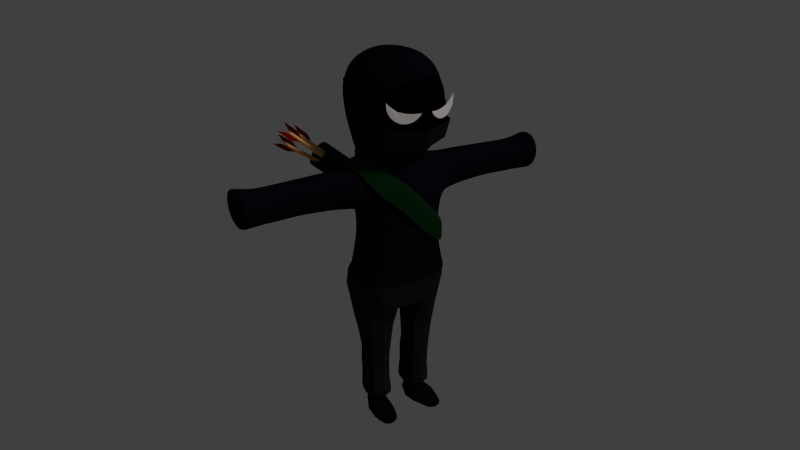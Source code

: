 # Source: ninja.blend  (saved by Blender 2.73.0; exported with 4.5.12 LTS)
import bpy
from mathutils import Matrix  # noqa: F401  (used for matrix-valued properties, if any)

bpy.ops.wm.read_factory_settings(use_empty=True)
scene = bpy.context.scene
scene.name = 'Scene'

# ---- collections
col_collection_1 = bpy.data.collections.new('Collection 1'); scene.collection.children.link(col_collection_1)
col_collection_19 = bpy.data.collections.new('Collection 19'); scene.collection.children.link(col_collection_19)
col_collection_19.hide_render = True
col_collection_19.hide_viewport = True
col_collection_20 = bpy.data.collections.new('Collection 20'); scene.collection.children.link(col_collection_20)
col_collection_20.hide_render = True
col_collection_20.hide_viewport = True

# ---- materials (node trees are filled in below, after node groups)
mat_fletching = bpy.data.materials.new('Fletching')
mat_fletching.alpha_threshold = 0.0
mat_fletching.use_transparent_shadow = False
mat_fletching.diffuse_color = (0.2019, 0.001148, 0.0, 1.0)
mat_fletching.specular_color = (1.0, 0.1845, 0.1845)
mat_fletching.roughness = 0.5
mat_quiver2 = bpy.data.materials.new('Quiver2')
mat_quiver2.alpha_threshold = 0.0
mat_quiver2.use_transparent_shadow = False
mat_quiver2.diffuse_color = (0.004113, 0.02365, 0.007083, 1.0)
mat_quiver2.specular_color = (0.03572, 0.09463, 0.04395)
mat_quiver2.roughness = 0.5
mat_quiver2.specular_intensity = 0.2143
mat_arrows = bpy.data.materials.new('Arrows')
mat_arrows.alpha_threshold = 0.0
mat_arrows.use_transparent_shadow = False
mat_arrows.diffuse_color = (1.0, 0.525, 0.1639, 1.0)
mat_arrows.specular_color = (1.0, 0.7636, 0.4422)
mat_arrows.roughness = 0.5
mat_arrows.specular_intensity = 0.3824
mat_material_004 = bpy.data.materials.new('Material.004')
mat_material_004.alpha_threshold = 0.0
mat_material_004.use_transparent_shadow = False
mat_material_004.roughness = 0.5
mat_material_005 = bpy.data.materials.new('Material.005')
mat_material_005.alpha_threshold = 0.0
mat_material_005.use_transparent_shadow = False
mat_material_005.diffuse_color = (0.003642, 0.003642, 0.003642, 1.0)
mat_material_005.specular_color = (0.2266, 0.2266, 0.2266)
mat_material_005.roughness = 0.5
mat_material_005.specular_intensity = 0.08824
mat_material_001 = bpy.data.materials.new('Material.001')
mat_material_001.alpha_threshold = 0.0
mat_material_001.use_transparent_shadow = False
mat_material_001.diffuse_color = (0.003492, 0.003395, 0.007193, 1.0)
mat_material_001.specular_color = (0.004169, 0.004257, 0.0985)
mat_material_001.roughness = 0.5
mat_material_001.specular_intensity = 0.02521
mat_material_002 = bpy.data.materials.new('Material.002')
mat_material_002.alpha_threshold = 0.0
mat_material_002.use_transparent_shadow = False
mat_material_002.diffuse_color = (0.0, 0.0, 0.0, 1.0)
mat_material_002.roughness = 0.5
mat_material_002.specular_intensity = 0.0
mat_material_003 = bpy.data.materials.new('Material.003')
mat_material_003.alpha_threshold = 0.0
mat_material_003.use_transparent_shadow = False
mat_material_003.diffuse_color = (0.01109, 0.01109, 0.01109, 1.0)
mat_material_003.roughness = 0.5
mat_material = bpy.data.materials.new('Material')
mat_material.alpha_threshold = 0.0
mat_material.use_transparent_shadow = False
mat_material.diffuse_color = (0.01076, 0.01084, 0.01109, 1.0)
mat_material.specular_color = (0.2396, 0.2396, 0.2396)
mat_material.roughness = 0.5
mat_material.specular_intensity = 0.02521

# ---- material node trees

# ---- world
world_world = bpy.data.worlds.new('World'); scene.world = world_world
world_world.color = (0.05088, 0.05088, 0.05088)
world_world.use_sun_shadow = False
world_world.sun_shadow_jitter_overblur = 0.0
world_world.cycles.sampling_method = 'MANUAL'
world_world.cycles.sample_map_resolution = 256

# ---- cameras
cam_camera = bpy.data.cameras.new('Camera')
cam_camera.clip_end = 100.0
cam_camera.lens = 35.0
cam_camera.sensor_width = 32.0
cam_camera.sensor_height = 18.0
cam_camera.ortho_scale = 7.314
cam_camera.dof.focus_distance = 0.0
cam_camera.dof.aperture_fstop = 128.0

# ---- lights
light_lamp = bpy.data.lights.new('Lamp', 'SUN')
light_lamp.color = (1.0, 0.9069, 0.8795)
light_lamp.transmission_factor = 0.0
light_lamp.cutoff_distance = 30.0
light_lamp.angle = 0.1993
light_lamp.energy = 1.0
light_lamp.shadow_buffer_clip_start = 1.001
light_lamp.shadow_soft_size = 0.1
light_lamp.shadow_cascade_max_distance = 1000.0
light_lamp.cycles.use_multiple_importance_sampling = False

# ---- meshes
me_cylinder = bpy.data.meshes.new('Cylinder')
me_cylinder.from_pydata([(-1.152, 0.6672, 0.8544), (-0.8423, 0.5353, 0.8636), (0.603, 1.014, -0.9393), (-1.295, 0.7712, 1.03), (-0.6057, 0.2935, 0.8702), (-0.478, -0.02139, 0.873), (0.9579, 0.8623, -0.9286), (-0.9404, 0.62, 1.041), (-0.4785, -0.3615, 0.8716), (-0.6073, -0.675, 0.8662), (1.229, 0.585, -0.9212), (-0.669, 0.3426, 1.048), (-0.8446, -0.9142, 0.8577), (-1.154, -1.043, 0.8473), (1.376, 0.2238, -0.918), (-0.5225, -0.01857, 1.052), (-1.489, -1.041, 0.8367), (-1.799, -0.9089, 0.8274), (1.375, -0.1663, -0.9196), (-0.5231, -0.4087, 1.05), (-2.035, -0.6671, 0.8209), (-2.163, -0.3522, 0.8181), (1.227, -0.5259, -0.9257), (-0.6708, -0.7682, 1.044), (-2.163, -0.01211, 0.8195), (-2.034, 0.3014, 0.8249), (0.9553, -0.8002, -0.9355), (-0.943, -1.043, 1.034), (-1.797, 0.5406, 0.8334), (-1.487, 0.669, 0.8437), (0.5999, -0.9475, -0.9473), (-1.298, -1.19, 1.022), (-1.655, 0.6475, 1.018), (-1.965, 0.5191, 1.008), (0.2156, -0.9454, -0.9595), (-1.683, -1.188, 1.01), (-2.202, 0.2799, 0.9995), (-2.331, -0.0336, 0.9942), (-0.1393, -0.7942, -0.9702), (-2.037, -1.037, 0.9994), (-2.332, -0.3737, 0.9928), (-2.204, -0.6886, 0.9955), (-0.4106, -0.5168, -0.9777), (-2.309, -0.7592, 0.9919), (-1.967, -0.9304, 1.002), (-1.658, -1.062, 1.011), (-0.5571, -0.1556, -0.9809), (-2.455, -0.398, 0.9887), (-1.323, -1.064, 1.022), (-1.013, -0.9357, 1.032), (-0.5565, 0.2344, -0.9793), (-2.455, -0.007926, 0.9903), (-0.7756, -0.6965, 1.041), (-0.6469, -0.383, 1.046), (-0.4089, 0.594, -0.9731), (-2.307, 0.3517, 0.9965), (-0.6463, -0.04288, 1.048), (-0.7741, 0.272, 1.045), (-0.1367, 0.8684, -0.9634), (-2.035, 0.626, 1.006), (-1.011, 0.5138, 1.038), (-1.32, 0.6457, 1.029), (0.2187, 1.016, -0.9515), (-1.68, 0.7733, 1.018), (0.3677, -0.7321, -0.1753), (0.3677, -0.6009, 0.002796), (0.3429, -0.3888, 0.006152), (-1.267, -0.6383, -0.02357), (0.342, -0.5184, -0.1826), (-1.208, -0.4441, -0.2159), (0.2889, -0.4651, -0.3143), (-1.121, -0.1645, -0.3739), (0.3273, -0.354, -0.4205), (-0.9127, -0.01047, -0.508), (0.469, -0.3287, -0.5167), (-0.5959, -0.03634, -0.6301), (0.658, -0.5319, -0.6013), (-0.2527, -0.3189, -0.7419), (0.8447, -0.9399, -0.6711), (0.06215, -0.7673, -0.8356), (0.9982, -1.447, -0.7241), (0.2892, -1.322, -0.9052), (1.072, -2.01, -0.758), (0.3745, -1.939, -0.9482), (1.075, -2.587, -0.7705), (0.324, -2.588, -0.9582), (1.074, -3.16, -0.7655), (0.2579, -3.344, -0.9325), (1.085, -3.689, -0.7381), (0.191, -4.117, -0.8767), (1.123, -4.159, -0.6831), (-0.01679, -4.609, -0.7931), (1.229, -4.596, -0.5983), (-0.2503, -4.951, -0.6728), (1.272, -4.963, -0.4625), (-0.362, -5.336, -0.5106), (1.183, -5.2, -0.2864), (-0.4652, -5.639, -0.332), (1.153, -5.378, -0.1051), (-0.5369, -5.824, -0.1487), (1.105, -5.503, 0.06939), (-0.5919, -5.898, 0.03043), (1.047, -5.402, 0.2377), (-0.7107, -5.841, 0.2008), (0.8715, -5.14, 0.3662), (-0.8755, -5.705, 0.3677), (0.7704, -4.878, 0.4611), (-0.918, -5.39, 0.5371), (0.7622, -4.595, 0.552), (-0.8594, -4.924, 0.6658), (0.7882, -4.213, 0.6396), (-0.8201, -4.37, 0.7735), (0.7873, -3.731, 0.7089), (-0.8373, -3.804, 0.8538), (0.7129, -3.185, 0.7537), (-1.024, -3.27, 0.8884), (0.4836, -2.626, 0.785), (-1.272, -2.753, 0.885), (0.2068, -2.076, 0.7937), (-1.512, -2.245, 0.8527), (-0.03588, -1.543, 0.77), (-1.707, -1.771, 0.7914), (-0.178, -1.049, 0.709), (-1.797, -1.373, 0.6939), (-0.1632, -0.6243, 0.6043), (-1.748, -1.066, 0.5545), (0.03421, -0.303, 0.4394), (-1.567, -0.8254, 0.3785), (0.2399, -0.2648, 0.2262), (-1.381, -0.7053, 0.1847), (0.3076, -0.7147, -0.2998), (0.3097, -0.639, -0.3957), (0.3946, -0.6217, -0.4797), (0.527, -0.7867, -0.5528), (0.6657, -1.148, -0.6131), (0.7812, -1.605, -0.6587), (0.8516, -2.11, -0.6888), (0.8889, -2.629, -0.7026), (0.9295, -3.142, -0.7027), (0.979, -3.615, -0.6817), (1.055, -4.046, -0.6349), (1.178, -4.457, -0.5594), (1.227, -4.793, -0.4345), (1.158, -5.014, -0.2704), (1.136, -5.187, -0.101), (1.093, -5.309, 0.06209), (1.048, -5.223, 0.2199), (0.8962, -4.954, 0.3386), (0.8019, -4.692, 0.4211), (0.7946, -4.426, 0.5004), (0.8169, -4.104, 0.581), (0.8236, -3.675, 0.6477), (0.7598, -3.171, 0.6912), (0.5762, -2.644, 0.7189), (0.3202, -2.13, 0.7305), (0.08329, -1.634, 0.7138), (-0.06523, -1.18, 0.6605), (-0.07427, -0.787, 0.5649), (0.09276, -0.5085, 0.4096), (0.2766, -0.4826, 0.2086), (-1.245, -0.8105, -0.02643), (-1.192, -0.6327, -0.2093), (-1.117, -0.3781, -0.3599), (-0.9305, -0.2448, -0.4863), (-0.6544, -0.2675, -0.5984), (-0.3506, -0.5123, -0.6986), (-0.06128, -0.9265, -0.7832), (0.1515, -1.442, -0.8468), (0.2386, -2.016, -0.8873), (0.209, -2.631, -0.8985), (0.1773, -3.355, -0.8781), (0.1216, -4.057, -0.8305), (-0.08381, -4.501, -0.755), (-0.2932, -4.835, -0.6418), (-0.3933, -5.206, -0.4882), (-0.4908, -5.492, -0.3188), (-0.5507, -5.669, -0.1454), (-0.5995, -5.742, 0.02423), (-0.7082, -5.687, 0.1855), (-0.8601, -5.556, 0.3428), (-0.8992, -5.262, 0.5033), (-0.8348, -4.828, 0.6256), (-0.7898, -4.303, 0.7273), (-0.7996, -3.764, 0.8027), (-0.9426, -3.258, 0.8367), (-1.182, -2.773, 0.8337), (-1.422, -2.3, 0.8037), (-1.613, -1.856, 0.7477), (-1.705, -1.491, 0.6565), (-1.672, -1.21, 0.5242), (-1.517, -0.9905, 0.3557), (-1.35, -0.8789, 0.1709), (-1.773, -0.608, 1.364), (-1.972, -0.644, 1.597), (-0.249, -0.271, -0.4201), (-1.938, -0.5763, 1.555), (-0.06825, -0.3989, -0.4157), (-1.757, -0.7042, 1.56), (-0.1319, -0.6118, -0.4185), (-1.821, -0.9171, 1.557), (-0.352, -0.6155, -0.4248), (-2.041, -0.9207, 1.551), (-0.4243, -0.4049, -0.4257), (-2.113, -0.7101, 1.55), (-2.084, -0.3331, 1.72), (-1.884, -0.2971, 1.487), (-1.467, -0.955, 1.496), (-1.666, -0.991, 1.729), (-1.856, -0.8281, 1.599), (-1.656, -0.7921, 1.366), (-2.264, -0.9873, 1.473), (-2.463, -1.023, 1.706), (-2.079, -0.8371, 1.593), (-1.88, -0.8011, 1.36), (-2.394, 0.3042, 1.243), (-2.739, 0.3058, 1.47), (0.2445, 0.3533, -0.4989), (-2.676, 0.3668, 1.43), (0.4157, 0.2187, -0.4904), (-2.505, 0.2322, 1.438), (0.3451, 0.008334, -0.4938), (-2.575, 0.0218, 1.435), (0.1304, 0.01284, -0.5046), (-2.79, 0.02631, 1.424), (0.0682, 0.226, -0.5077), (-2.852, 0.2395, 1.421), (-2.912, 0.6365, 1.59), (-2.568, 0.6349, 1.362), (-2.187, -0.0382, 1.381), (-2.532, -0.03662, 1.609), (-2.632, 0.1174, 1.476), (-2.288, 0.1158, 1.248), (-2.966, -0.04087, 1.342), (-3.31, -0.03928, 1.57), (-2.85, 0.1167, 1.465), (-2.505, 0.1151, 1.237), (-1.359, 0.2117, 1.182), (-1.559, 0.1757, 1.415), (0.165, 0.5487, -0.6017), (-1.524, 0.2434, 1.374), (0.3457, 0.4207, -0.5973), (-1.343, 0.1155, 1.378), (0.282, 0.2079, -0.6002), (-1.407, -0.09739, 1.375), (0.06194, 0.2042, -0.6064), (-1.627, -0.101, 1.369), (-0.0104, 0.4148, -0.6074), (-1.7, 0.1096, 1.368), (-1.67, 0.4866, 1.539), (-1.47, 0.5226, 1.306), (-1.053, -0.1353, 1.314), (-1.252, -0.1713, 1.547), (-1.442, -0.008394, 1.418), (-1.243, 0.0276, 1.185), (-1.85, -0.1676, 1.292), (-2.049, -0.2036, 1.525), (-1.665, -0.01742, 1.411), (-1.466, 0.01858, 1.178), (0.5939, 1.012, -0.9299), (0.9488, 0.8612, -0.9192), (1.22, 0.5838, -0.9117), (1.367, 0.2226, -0.9085), (1.366, -0.1674, -0.9101), (1.218, -0.527, -0.9163), (0.9462, -0.8013, -0.926), (0.5908, -0.9487, -0.9379), (0.2065, -0.9466, -0.9501), (-0.1484, -0.7953, -0.9608), (-0.4197, -0.518, -0.9682), (-0.5662, -0.1568, -0.9714), (-0.5656, 0.2333, -0.9698), (-0.418, 0.5929, -0.9637), (-0.1458, 0.8672, -0.9539), (0.2096, 1.015, -0.9421), (-1.279, 0.7733, 1.013), (-0.9239, 0.6221, 1.024), (-0.6525, 0.3447, 1.031), (-0.506, -0.01647, 1.035), (-0.5066, -0.4065, 1.033), (-0.6543, -0.7661, 1.027), (-0.9265, -1.04, 1.017), (-1.282, -1.188, 1.005), (-1.666, -1.186, 0.993), (-2.021, -1.034, 0.9823), (-2.292, -0.7571, 0.9748), (-2.439, -0.3959, 0.9716), (-2.438, -0.005821, 0.9732), (-2.291, 0.3538, 0.9794), (-2.018, 0.6281, 0.9891), (-1.663, 0.7754, 1.001), (-0.6083, 0.2932, 0.8729), (-2.037, 0.3011, 0.8275), (-2.038, -0.6675, 0.8236), (-1.801, -0.9092, 0.8301), (-1.154, 0.6668, 0.857), (-0.6098, -0.6753, 0.8689), (-1.799, 0.5402, 0.836), (-2.166, -0.3525, 0.8208), (-1.157, -1.043, 0.85), (-0.4806, -0.02172, 0.8756), (-1.492, -1.041, 0.8394), (-0.4811, -0.3618, 0.8742), (-0.8449, 0.535, 0.8663), (-0.8472, -0.9145, 0.8604), (-1.489, 0.6687, 0.8464), (-2.165, -0.01244, 0.8222), (-1.508, 0.2463, 1.355), (-1.327, 0.1184, 1.359), (-1.391, -0.09446, 1.356), (-1.611, -0.09812, 1.35), (-1.683, 0.1125, 1.349), (-2.629, 0.3666, 1.399), (-2.458, 0.232, 1.407), (-2.528, 0.02159, 1.404), (-2.743, 0.02609, 1.393), (-2.805, 0.2393, 1.39), (-1.907, -0.5707, 1.519), (-1.727, -0.6986, 1.524), (-1.79, -0.9115, 1.521), (-2.01, -0.9152, 1.515), (-2.083, -0.7046, 1.514), (-3.256, -0.03953, 1.534), (-2.796, 0.1164, 1.429), (-2.582, 0.1155, 1.288), (-3.042, -0.04052, 1.393), (-2.932, 0.08901, 1.483), (-2.587, 0.08742, 1.256), (-2.877, 0.08876, 1.447), (-2.663, 0.08777, 1.306), (-2.42, 0.3532, 1.26), (-2.764, 0.3548, 1.488), (-2.601, 0.6351, 1.384), (-2.427, 0.3043, 1.264), (-2.453, 0.3533, 1.282), (-2.862, 0.6363, 1.556), (-2.714, 0.3545, 1.454), (-2.688, 0.3055, 1.437), (-2.469, -0.03691, 1.567), (-2.569, 0.1171, 1.434), (-2.319, 0.116, 1.269), (-2.218, -0.03806, 1.402), (-2.613, 0.08855, 1.5), (-2.269, 0.08696, 1.273), (-2.55, 0.08826, 1.459), (-2.3, 0.08711, 1.294), (-1.649, -0.9879, 1.709), (-1.839, -0.825, 1.579), (-1.673, -0.795, 1.385), (-1.483, -0.9579, 1.515), (-2.444, -1.02, 1.684), (-2.06, -0.8336, 1.57), (-1.894, -0.8037, 1.377), (-2.279, -0.9898, 1.49), (-2.151, -0.8721, 1.614), (-1.952, -0.8361, 1.381), (-2.132, -0.8686, 1.592), (-1.966, -0.8387, 1.398), (-1.8, -0.5344, 1.393), (-1.999, -0.5704, 1.626), (-2.054, -0.3277, 1.686), (-1.943, -0.6386, 1.562), (-1.969, -0.565, 1.591), (-1.797, -0.6123, 1.392), (-1.908, -0.3014, 1.515), (-1.823, -0.5387, 1.421), (-1.643, 0.4914, 1.508), (-1.532, 0.1804, 1.385), (-1.386, 0.2068, 1.214), (-1.497, 0.5178, 1.337), (-1.372, 0.247, 1.196), (-1.571, 0.211, 1.429), (-1.545, 0.2157, 1.399), (-1.399, 0.2421, 1.228), (-1.075, -0.1392, 1.339), (-1.264, 0.0237, 1.21), (-1.231, -0.1675, 1.523), (-1.421, -0.004579, 1.393), (-1.417, -0.02998, 1.435), (-1.217, 0.006023, 1.202), (-1.239, 0.002119, 1.227), (-1.395, -0.02616, 1.41), (-2.034, -0.2007, 1.506), (-1.649, -0.01455, 1.393), (-1.486, 0.01492, 1.202), (-1.871, -0.1712, 1.315), (-1.706, -0.03721, 1.423), (-1.506, -0.001207, 1.19), (-1.69, -0.03434, 1.405), (-1.527, -0.004867, 1.214)], [], [(258, 259, 6, 2), (259, 260, 10, 6), (69, 67, 160, 161), (260, 261, 14, 10), (74, 75, 77, 76), (261, 262, 18, 14), (68, 70, 130, 64), (262, 263, 22, 18), (81, 79, 166, 167), (263, 264, 26, 22), (72, 73, 75, 74), (264, 265, 30, 26), (78, 80, 135, 134), (265, 266, 34, 30), (111, 109, 181, 182), (266, 267, 38, 34), (70, 71, 73, 72), (267, 268, 42, 38), (108, 110, 150, 149), (268, 269, 46, 42), (89, 87, 170, 171), (269, 270, 50, 46), (68, 69, 71, 70), (270, 271, 54, 50), (66, 68, 64, 65), (271, 272, 58, 54), (97, 95, 174, 175), (272, 273, 62, 58), (66, 67, 69, 68), (75, 73, 163, 164), (23, 19, 53, 52), (100, 102, 146, 145), (86, 88, 139, 138), (62, 2, 6, 10, 14, 18, 22, 26, 30, 34, 38, 42, 46, 50, 54, 58), (297, 292, 20, 21), (290, 302, 1, 4), (298, 303, 12, 13), (299, 290, 4, 5), (300, 298, 13, 16), (296, 291, 25, 28), (291, 305, 24, 25), (301, 299, 5, 8), (292, 293, 17, 20), (293, 300, 16, 17), (295, 301, 8, 9), (294, 304, 29, 0), (302, 294, 0, 1), (303, 295, 9, 12), (304, 296, 28, 29), (0, 29, 28, 25, 24, 21, 20, 17, 16, 13, 12, 9, 8, 5, 4, 1), (39, 35, 45, 44), (55, 51, 37, 36), (11, 7, 60, 57), (27, 23, 52, 49), (3, 63, 32, 61), (43, 39, 44, 41), (59, 55, 36, 33), (15, 11, 57, 56), (31, 27, 49, 48), (47, 43, 41, 40), (63, 59, 33, 32), (19, 15, 56, 53), (35, 31, 48, 45), (51, 47, 40, 37), (7, 3, 61, 60), (305, 297, 21, 24), (289, 63, 3, 274), (76, 77, 79, 78), (103, 101, 177, 178), (122, 124, 157, 156), (78, 79, 81, 80), (125, 123, 188, 189), (92, 94, 142, 141), (80, 81, 83, 82), (95, 93, 173, 174), (114, 116, 153, 152), (82, 83, 85, 84), (73, 71, 162, 163), (84, 86, 138, 137), (84, 85, 87, 86), (117, 115, 184, 185), (106, 108, 149, 148), (86, 87, 89, 88), (67, 129, 191, 160), (76, 78, 134, 133), (88, 89, 91, 90), (87, 85, 169, 170), (98, 100, 145, 144), (90, 91, 93, 92), (109, 107, 180, 181), (120, 122, 156, 155), (92, 93, 95, 94), (79, 77, 165, 166), (90, 92, 141, 140), (94, 95, 97, 96), (101, 99, 176, 177), (112, 114, 152, 151), (96, 97, 99, 98), (123, 121, 187, 188), (82, 84, 137, 136), (98, 99, 101, 100), (93, 91, 172, 173), (104, 106, 148, 147), (100, 101, 103, 102), (71, 69, 161, 162), (126, 128, 159, 158), (102, 103, 105, 104), (115, 113, 183, 184), (96, 98, 144, 143), (104, 105, 107, 106), (85, 83, 168, 169), (74, 76, 133, 132), (106, 107, 109, 108), (107, 105, 179, 180), (118, 120, 155, 154), (108, 109, 111, 110), (129, 127, 190, 191), (88, 90, 140, 139), (110, 111, 113, 112), (99, 97, 175, 176), (70, 72, 131, 130), (112, 113, 115, 114), (77, 75, 164, 165), (110, 112, 151, 150), (114, 115, 117, 116), (121, 119, 186, 187), (128, 66, 65, 159), (116, 117, 119, 118), (91, 89, 171, 172), (80, 82, 136, 135), (118, 119, 121, 120), (113, 111, 182, 183), (102, 104, 147, 146), (120, 121, 123, 122), (83, 81, 167, 168), (124, 126, 158, 157), (122, 123, 125, 124), (105, 103, 178, 179), (94, 96, 143, 142), (124, 125, 127, 126), (116, 118, 154, 153), (128, 129, 67, 66), (126, 127, 129, 128), (119, 117, 185, 186), (127, 125, 189, 190), (72, 74, 132, 131), (316, 195, 197, 317), (317, 197, 199, 318), (364, 357, 205, 363), (318, 199, 201, 319), (197, 195, 203, 201, 199), (320, 203, 195, 316), (319, 201, 203, 320), (194, 196, 198, 200, 202), (347, 209, 206, 348), (356, 354, 210, 352), (311, 217, 219, 312), (312, 219, 221, 313), (333, 329, 227, 331), (313, 221, 223, 314), (219, 217, 225, 223, 221), (315, 225, 217, 311), (314, 223, 225, 315), (216, 218, 220, 222, 224), (344, 342, 228, 340), (328, 326, 232, 324), (306, 239, 241, 307), (307, 241, 243, 308), (372, 369, 249, 368), (308, 243, 245, 309), (241, 239, 247, 245, 243), (310, 247, 239, 306), (309, 245, 247, 310), (238, 240, 242, 244, 246), (379, 378, 250, 373), (388, 386, 254, 384), (62, 273, 258, 2), (288, 289, 273, 272), (287, 288, 272, 271), (286, 287, 271, 270), (285, 286, 270, 269), (284, 285, 269, 268), (283, 284, 268, 267), (282, 283, 267, 266), (281, 282, 266, 265), (280, 281, 265, 264), (279, 280, 264, 263), (278, 279, 263, 262), (277, 278, 262, 261), (276, 277, 261, 260), (275, 276, 260, 259), (274, 275, 259, 258), (3, 7, 275, 274), (7, 11, 276, 275), (11, 15, 277, 276), (15, 19, 278, 277), (19, 23, 279, 278), (23, 27, 280, 279), (27, 31, 281, 280), (31, 35, 282, 281), (35, 39, 283, 282), (39, 43, 284, 283), (43, 47, 285, 284), (47, 51, 286, 285), (51, 55, 287, 286), (55, 59, 288, 287), (59, 63, 289, 288), (273, 289, 274, 258), (37, 40, 297, 305), (32, 33, 296, 304), (49, 52, 295, 303), (60, 61, 294, 302), (61, 32, 304, 294), (52, 53, 301, 295), (44, 45, 300, 293), (41, 44, 293, 292), (53, 56, 299, 301), (36, 37, 305, 291), (33, 36, 291, 296), (45, 48, 298, 300), (56, 57, 290, 299), (48, 49, 303, 298), (57, 60, 302, 290), (40, 41, 292, 297), (244, 309, 310, 246), (246, 310, 306, 238), (242, 308, 309, 244), (240, 307, 308, 242), (238, 306, 307, 240), (222, 314, 315, 224), (224, 315, 311, 216), (220, 313, 314, 222), (218, 312, 313, 220), (216, 311, 312, 218), (200, 319, 320, 202), (202, 320, 316, 194), (198, 318, 319, 200), (196, 317, 318, 198), (194, 316, 317, 196), (325, 327, 321, 233), (327, 328, 324, 321), (322, 323, 328, 327), (234, 322, 327, 325), (323, 235, 326, 328), (332, 214, 329, 333), (336, 332, 333, 335), (335, 333, 331, 334), (330, 335, 334, 226), (215, 336, 335, 330), (341, 343, 337, 229), (343, 344, 340, 337), (338, 339, 344, 343), (230, 338, 343, 341), (339, 231, 342, 344), (208, 346, 345, 207), (346, 347, 348, 345), (353, 355, 349, 211), (355, 356, 352, 349), (350, 351, 356, 355), (212, 350, 355, 353), (351, 213, 354, 356), (362, 192, 357, 364), (193, 360, 361, 358), (358, 361, 359, 204), (360, 362, 364, 361), (361, 364, 363, 359), (370, 371, 365, 248), (371, 372, 368, 365), (366, 367, 372, 371), (237, 366, 371, 370), (367, 236, 369, 372), (380, 379, 373, 375), (377, 380, 375, 251), (252, 376, 380, 377), (376, 374, 379, 380), (374, 253, 378, 379), (385, 387, 381, 255), (387, 388, 384, 381), (382, 383, 388, 387), (256, 382, 387, 385), (383, 257, 386, 388)])
me_cylinder.polygons.foreach_set('material_index', [1, 1, 1, 1, 1, 1, 1, 1, 1, 1, 1, 1, 1, 1, 1, 1, 1, 1, 1, 1, 1, 1, 1, 1, 1, 1, 1, 1, 1, 1, 1, 1, 1, 1, 1, 1, 1, 1, 1, 1, 1, 1, 1, 1, 1, 1, 1, 1, 1, 1, 1, 1, 1, 1, 1, 1, 1, 1, 1, 1, 1, 1, 1, 1, 1, 1, 1, 1, 1, 1, 1, 1, 1, 1, 1, 1, 1, 1, 1, 1, 1, 1, 1, 1, 1, 1, 1, 1, 1, 1, 1, 1, 1, 1, 1, 1, 1, 1, 1, 1, 1, 1, 1, 1, 1, 1, 1, 1, 1, 1, 1, 1, 1, 1, 1, 1, 1, 1, 1, 1, 1, 1, 1, 1, 1, 1, 1, 1, 1, 1, 1, 1, 1, 1, 1, 1, 1, 1, 1, 1, 1, 1, 1, 1, 1, 1, 2, 2, 0, 2, 2, 2, 2, 2, 0, 0, 2, 2, 0, 2, 2, 2, 2, 2, 0, 0, 2, 2, 0, 2, 2, 2, 2, 2, 0, 0, 1, 1, 1, 1, 1, 1, 1, 1, 1, 1, 1, 1, 1, 1, 1, 1, 1, 1, 1, 1, 1, 1, 1, 1, 1, 1, 1, 1, 1, 1, 1, 1, 1, 1, 1, 1, 1, 1, 1, 1, 1, 1, 1, 1, 1, 1, 1, 1, 2, 2, 2, 2, 2, 2, 2, 2, 2, 2, 2, 2, 2, 2, 2, 0, 0, 0, 0, 0, 0, 0, 0, 0, 0, 0, 0, 0, 0, 0, 0, 0, 0, 0, 0, 0, 0, 0, 0, 0, 0, 0, 0, 0, 0, 0, 0, 0, 0, 0, 0, 0, 0, 0, 0, 0, 0])
me_cylinder.materials.append(mat_fletching)
me_cylinder.materials.append(mat_quiver2)
me_cylinder.materials.append(mat_arrows)
me_cylinder.use_remesh_preserve_volume = False
me_cylinder.use_remesh_preserve_attributes = False
me_cylinder.use_mirror_vertex_groups = False
me_cylinder.update()
me_circle = bpy.data.meshes.new('Circle')
me_circle.from_pydata([(0.3664, 0.2311, 0.7972), (0.07315, 0.1955, 0.8958), (0.1004, 0.157, 0.8888), (0.1343, 0.1247, 0.8794), (0.1734, 0.09991, 0.8681), (0.2164, 0.08351, 0.8554), (0.2614, 0.07615, 0.8416), (0.3069, 0.07813, 0.8273), (0.3511, 0.08936, 0.8131), (0.3922, 0.1094, 0.7995), (0.4287, 0.1375, 0.7871), (0.4591, 0.1726, 0.7763), (0.4824, 0.2133, 0.7675), (0.4976, 0.2581, 0.761), (0.5041, 0.3052, 0.7572), (0.5017, 0.3528, 0.7562), (0.2604, 0.2018, 0.8356), (0.4644, 0.308, 0.7691), (0.1777, 0.1924, 0.8626)], [(3, 18), (13, 17), (0, 12)], [(0, 8, 9, 10, 11, 12, 13, 14, 15, 17), (0, 16, 8), (2, 3, 4, 5, 6, 7, 8, 16, 18, 1)])
me_circle.materials.append(mat_material_004)
me_circle.use_remesh_preserve_volume = False
me_circle.use_remesh_preserve_attributes = False
me_circle.use_mirror_vertex_groups = False
me_circle.update()
me_plane_004 = bpy.data.meshes.new('Plane.004')
me_plane_004.from_pydata([(0.2437, -0.03401, 0.2014), (0.2082, -0.1013, 0.02793), (0.3689, 0.04952, 0.1911), (0.217, -0.1921, 0.1363), (0.4473, -0.5926, 0.0413), (0.3641, 0.0124, 0.05144), (0.4035, -0.178, -0.009028), (0.5377, -0.1078, 0.2008), (0.5788, -0.1418, 0.0657), (0.4053, -0.2711, 0.2062), (0.4295, -0.3879, -0.009028), (0.2467, -0.4081, 0.0695), (0.4348, -0.422, 0.1562), (0.6176, -0.4018, 0.06717), (0.4422, -0.5328, -0.009028), (0.3155, -0.5431, 0.04926), (0.4448, -0.5512, 0.1116), (0.5714, -0.5409, 0.04809), (0.2565, -0.08482, 0.2925), (0.3808, -0.213, 0.2959), (0.5216, -0.1029, 0.2968), (0.3973, 0.02524, 0.2935), (0.3877, -0.2213, 0.241), (0.364, -0.5806, 0.04352), (0.437, -0.4704, -0.009028), (0.2204, -0.3118, 0.09256), (0.4944, -0.0174, 0.05548), (0.5699, -0.3914, 0.001202), (0.5385, -0.5343, 0.001048), (0.2607, -0.07205, 0.2361), (0.3465, -0.5359, 0.001927), (0.4472, -0.586, 0.08443), (0.5287, -0.5792, 0.04277), (0.3849, -0.07172, -0.009028), (0.2965, 0.001549, 0.2923), (0.2484, -0.02479, 0.04509), (0.4242, -0.3441, 0.1814), (0.5636, -0.1191, 0.1514), (0.6193, -0.2927, 0.07272), (0.5219, -0.2303, 0.2058), (0.2041, -0.13, 0.0752), (0.5947, -0.4807, 0.05648), (0.2704, 0.0256, 0.1924), (0.3543, 0.05821, 0.1385), (0.4405, -0.4945, 0.1323), (0.2905, -0.3929, 0.003705), (0.4939, -0.01064, 0.2953), (0.4782, 0.01324, 0.1948), (0.2956, -0.4217, 0.1347), (0.3485, -0.5497, 0.0963), (0.2748, -0.2513, 0.1878), (0.54, -0.1651, 0.00504), (0.2828, -0.4841, 0.05807), (0.3893, 0.02549, 0.2344), (0.5181, -0.1038, 0.2405), (0.483, -0.1907, 0.2973), (0.5727, -0.4138, 0.1337), (0.262, -0.1627, 0.007284), (0.5404, -0.5481, 0.09542), (0.2277, -0.08693, 0.1796), (0.4455, -0.5739, 0.001865), (0.4187, -0.2891, -0.009028), (0.2827, -0.1757, 0.2939), (0.2953, 0.002787, 0.2335), (0.274, -0.1729, 0.2276), (0.488, -0.1961, 0.2424), (0.4834, -0.008511, 0.2372), (0.2895, -0.08553, -0.003539), (0.4812, -0.07882, 0.0003773), (0.481, 0.02137, 0.1426), (0.228, 0.01229, 0.1381), (0.5698, -0.2894, -0.001179), (0.2444, -0.2727, 0.006434), (0.276, -0.3397, 0.159), (0.586, -0.3023, 0.1639), (0.5099, -0.5648, 0.01195), (0.3799, -0.5659, 0.01255), (0.3813, -0.5754, 0.0772), (0.5113, -0.5743, 0.07661), (0.5546, -0.4725, 0.0002953), (0.3203, -0.4743, 0.001674), (0.3232, -0.4931, 0.1141), (0.5569, -0.4898, 0.1131)], [], [(0, 59, 64, 29), (0, 29, 63, 42), (0, 42, 70, 59), (1, 35, 67, 57), (1, 57, 72, 40), (1, 40, 70, 35), (2, 42, 63, 53), (2, 53, 66, 47), (2, 47, 69, 43), (2, 43, 70, 42), (3, 40, 72, 25), (3, 25, 73, 50), (3, 50, 64, 59), (3, 59, 70, 40), (4, 32, 78, 31), (4, 31, 77, 23), (4, 23, 76, 60), (4, 60, 75, 32), (5, 35, 70, 43), (5, 43, 69, 26), (5, 26, 68, 33), (5, 33, 67, 35), (6, 51, 71, 61), (6, 61, 72, 57), (6, 57, 67, 33), (6, 33, 68, 51), (7, 54, 65, 39), (7, 39, 74, 37), (7, 37, 69, 47), (7, 47, 66, 54), (8, 38, 71, 51), (8, 51, 68, 26), (8, 26, 69, 37), (8, 37, 74, 38), (9, 39, 65, 22), (9, 22, 64, 50), (9, 50, 73, 36), (9, 36, 74, 39), (10, 27, 79, 24), (10, 24, 80, 45), (10, 45, 72, 61), (10, 61, 71, 27), (11, 45, 80, 52), (11, 52, 81, 48), (11, 48, 73, 25), (11, 25, 72, 45), (12, 48, 81, 44), (12, 44, 82, 56), (12, 56, 74, 36), (12, 36, 73, 48), (13, 56, 82, 41), (13, 41, 79, 27), (13, 27, 71, 38), (13, 38, 74, 56), (14, 28, 75, 60), (14, 60, 76, 30), (14, 30, 80, 24), (14, 24, 79, 28), (15, 30, 76, 23), (15, 23, 77, 49), (15, 49, 81, 52), (15, 52, 80, 30), (16, 49, 77, 31), (16, 31, 78, 58), (16, 58, 82, 44), (16, 44, 81, 49), (17, 58, 78, 32), (17, 32, 75, 28), (17, 28, 79, 41), (17, 41, 82, 58), (18, 34, 63, 29), (18, 29, 64, 62), (19, 62, 64, 22), (19, 22, 65, 55), (20, 55, 65, 54), (20, 54, 66, 46), (21, 46, 66, 53), (21, 53, 63, 34)])
me_plane_004.materials.append(mat_material_005)
me_plane_004.use_remesh_preserve_volume = False
me_plane_004.use_remesh_preserve_attributes = False
me_plane_004.use_mirror_vertex_groups = False
me_plane_004.update()
me_plane_003 = bpy.data.meshes.new('Plane.003')
me_plane_003.from_pydata([(0.4669, 0.3837, 4.327), (0.5136, 0.1076, 3.197), (0.5114, -0.5455, 3.174), (0.5118, 0.1343, 2.549), (0.5234, -0.507, 2.468), (0.2335, 0.4942, 4.356), (2.083, 0.02766, 3.603), (2.078, -0.3414, 3.623), (2.045, -0.3604, 3.255), (2.05, 0.008577, 3.236), (1.239, 0.02886, 3.613), (1.251, -0.3454, 3.632), (1.251, -0.3643, 3.258), (1.24, 0.0117, 3.239), (0.4653, 0.1221, 3.649), (0.4533, -0.3491, 3.624), (0.9876, 0.0244, 3.625), (1.013, -0.3594, 3.641), (1.024, -0.3775, 3.252), (1.004, 0.01436, 3.235), (1.771, 0.03279, 3.593), (1.77, -0.3275, 3.612), (1.743, -0.3464, 3.252), (1.744, 0.01437, 3.234), (0.5856, -0.2062, 2.532), (0.0, 0.3778, 5.107), (0.2184, -0.654, 4.994), (1.756, -0.4016, 3.436), (0.4818, -0.5237, 2.757), (0.0, 0.2631, 3.667), (1.253, -0.4217, 3.448), (0.5744, 0.1808, 2.121), (1.516, -0.403, 3.45), (1.02, -0.4367, 3.45), (2.06, -0.4173, 3.443), (0.1913, 0.2521, 3.686), (0.1878, 0.3251, 5.084), (0.4853, -0.1202, 3.747), (0.345, -0.4271, 3.8), (0.4662, 0.1794, 3.387), (1.919, -0.4068, 3.439), (2.283, 0.05027, 3.649), (0.5294, -0.5852, 4.659), (0.4498, 0.2651, 4.093), (1.758, 0.08794, 3.41), (1.776, -0.1439, 3.667), (1.245, -0.155, 3.69), (0.9993, -0.1647, 3.702), (1.237, 0.08707, 3.423), (1.522, -0.1484, 3.679), (2.067, 0.08463, 3.416), (0.0, -0.6796, 3.05), (0.9894, 0.0871, 3.428), (1.504, 0.08119, 3.425), (0.6473, -0.4516, 2.121), (2.087, -0.1534, 3.679), (0.0, -0.6529, 2.51), (0.2549, 0.2339, 3.381), (1.947, -0.1494, 3.669), (0.4703, -0.5565, 3.373), (0.5058, 0.4026, 4.728), (2.248, 0.02863, 3.227), (0.0, -0.4224, 3.663), (0.0, -0.7448, 5.009), (0.7917, -0.3636, 3.644), (1.246, -0.1797, 3.181), (0.8244, -0.4038, 3.228), (0.6272, -0.1401, 4.156), (1.929, 0.0825, 3.412), (2.249, -0.3949, 3.249), (0.4978, -0.1846, 5.06), (1.738, -0.1693, 3.179), (0.2783, 0.1769, 2.816), (0.7807, 0.01443, 3.627), (2.041, -0.1793, 3.179), (0.811, 0.008989, 3.216), (1.018, -0.1847, 3.172), (0.4858, 0.1091, 2.812), (1.497, -0.1734, 3.196), (0.0, 0.5606, 4.385), (0.6041, -0.2031, 3.072), (0.0, 0.1782, 3.065), (1.902, -0.1747, 3.182), (2.284, -0.3728, 3.671), (0.0, 0.2408, 2.604), (2.267, 0.1139, 3.434), (2.292, -0.1571, 3.734), (2.268, -0.4589, 3.464), (2.244, -0.1867, 3.163), (0.7892, 0.07572, 3.423), (0.7926, -0.1743, 3.705), (0.8148, -0.4549, 3.438), (0.8454, -0.2074, 3.153), (0.7039, -0.1616, 2.121), (0.0, 0.2259, 3.367), (0.2897, 0.193, 2.577), (0.2489, -0.188, 5.163), (0.282, 0.1532, 3.068), (0.0, -0.6482, 3.372), (0.0, -0.6343, 2.121), (0.3044, 0.3063, 2.121), (0.0, 0.3389, 2.121), (2.282, 0.027, 3.628), (0.0, -0.1881, 5.21), (0.0, -0.6663, 2.749), (0.0, 0.1793, 2.82), (0.5704, -0.2084, 2.787), (0.0, 0.4767, 4.142), (0.5445, -0.08354, 3.949), (0.0, -0.5372, 3.768), (0.0, 0.5952, 4.767), (0.6759, -0.1719, 4.612), (0.0, -0.8433, 4.865), (1.945, 0.02718, 3.595), (1.937, -0.3328, 3.615), (1.904, -0.3515, 3.256), (1.912, 0.008706, 3.236), (1.514, 0.02657, 3.606), (1.523, -0.33, 3.624), (1.505, -0.3484, 3.268), (1.496, 0.008314, 3.25), (0.4367, -0.5274, 4.923), (0.3756, 0.24, 5.007), (0.5385, -0.5109, 4.03), (0.2272, 0.3939, 4.118), (0.2529, 0.5219, 4.747), (0.2647, -0.735, 4.789), (0.2209, -0.6642, 3.049), (0.2965, -0.6236, 2.489), (0.1713, -0.3992, 3.672), (0.2352, -0.6579, 3.373), (0.3418, -0.6125, 2.121), (0.2358, -0.6331, 2.753), (0.1725, -0.4945, 3.771), (2.25, 0.00762, 3.25), (2.251, -0.3716, 3.27), (2.282, -0.3519, 3.648), (2.267, 0.084, 3.436), (2.289, -0.1587, 3.704), (2.268, -0.4289, 3.462), (2.246, -0.1851, 3.193), (2.261, 0.02705, 3.629), (2.229, 0.00767, 3.252), (2.23, -0.3716, 3.271), (2.262, -0.3518, 3.649), (2.247, 0.08405, 3.437), (2.269, -0.1586, 3.706), (2.248, -0.4288, 3.464), (2.226, -0.1851, 3.195), (0.596, 0.05049, 3.626), (0.6344, 0.04191, 3.219), (0.5938, -0.3462, 3.624), (0.6391, -0.458, 3.214), (0.6014, 0.1061, 3.408), (0.6108, -0.1511, 3.709), (0.615, -0.4867, 3.408), (0.6951, -0.2066, 3.132), (0.3816, -0.3469, 3.724), (0.0, 0.3174, 3.893), (0.4831, -0.09605, 3.843), (0.0, -0.4273, 3.727), (0.4328, 0.1629, 3.863), (0.2152, 0.2762, 3.89), (0.1825, -0.3984, 3.732), (0.1754, -0.4447, 3.731), (0.3853, -0.3861, 3.73), (0.0, 0.3775, 3.945), (0.5137, -0.09726, 3.864), (0.0, -0.4785, 3.726), (0.4509, 0.1996, 3.91), (0.215, 0.325, 3.939), (0.4361, -0.3778, 3.668), (0.0, 0.3282, 3.784), (0.5098, -0.1124, 3.801), (0.0, -0.4627, 3.691), (0.471, 0.1647, 3.758), (0.1992, 0.2993, 3.794), (0.1699, -0.434, 3.698)], [], [(85, 50, 6, 41), (85, 61, 9, 50), (135, 140, 148, 143), (83, 87, 139, 136), (86, 55, 7, 83), (86, 41, 6, 55), (87, 69, 135, 139), (87, 34, 8, 69), (87, 83, 7, 34), (88, 61, 134, 140), (153, 89, 75, 150), (88, 74, 9, 61), (88, 69, 8, 74), (156, 150, 75, 92), (89, 52, 19, 75), (89, 73, 16, 52), (13, 65, 76, 19), (154, 151, 64, 90), (90, 47, 16, 73), (90, 64, 17, 47), (176, 35, 29, 172), (155, 152, 66, 91), (91, 33, 17, 64), (91, 66, 18, 33), (156, 92, 66, 152), (154, 90, 73, 149), (92, 76, 18, 66), (92, 75, 19, 76), (93, 24, 4, 54), (93, 31, 3, 24), (57, 39, 1, 97), (112, 126, 26, 63), (177, 129, 15, 171), (128, 56, 99, 131), (174, 62, 129, 177), (110, 25, 36, 125), (107, 79, 5, 124), (173, 171, 15, 37), (130, 127, 2, 59), (105, 72, 95, 84), (110, 125, 5, 79), (155, 91, 64, 151), (100, 95, 3, 31), (96, 70, 122, 36), (96, 26, 121, 70), (65, 78, 119, 12), (119, 32, 30, 12), (30, 32, 118, 11), (118, 49, 46, 11), (46, 49, 117, 10), (117, 53, 48, 10), (48, 53, 120, 13), (120, 23, 71, 78), (78, 71, 22, 119), (119, 22, 27, 32), (32, 27, 21, 118), (118, 21, 45, 49), (49, 45, 20, 117), (117, 20, 44, 53), (53, 44, 23, 120), (116, 82, 71, 23), (132, 128, 4, 28), (132, 28, 2, 127), (72, 77, 3, 95), (72, 97, 1, 77), (106, 24, 3, 77), (106, 28, 4, 24), (106, 80, 2, 28), (106, 77, 1, 80), (76, 65, 12, 18), (12, 30, 33, 18), (33, 30, 11, 17), (11, 46, 47, 17), (47, 46, 10, 16), (10, 48, 52, 16), (52, 48, 13, 19), (120, 78, 65, 13), (71, 82, 115, 22), (115, 40, 27, 22), (27, 40, 114, 21), (114, 58, 45, 21), (45, 58, 113, 20), (113, 68, 44, 20), (44, 68, 116, 23), (116, 9, 74, 82), (82, 74, 8, 115), (115, 8, 34, 40), (40, 34, 7, 114), (114, 7, 55, 58), (58, 55, 6, 113), (113, 6, 50, 68), (68, 50, 9, 116), (173, 37, 14, 175), (130, 59, 15, 129), (124, 5, 0, 43), (108, 67, 123, 38), (108, 43, 0, 67), (125, 60, 0, 5), (125, 36, 122, 60), (111, 67, 0, 60), (111, 42, 123, 67), (111, 70, 121, 42), (111, 60, 122, 70), (126, 42, 121, 26), (57, 35, 14, 39), (105, 81, 97, 72), (103, 63, 26, 96), (103, 96, 36, 25), (101, 84, 95, 100), (94, 57, 97, 81), (94, 29, 35, 57), (104, 132, 127, 51), (104, 56, 128, 132), (98, 51, 127, 130), (98, 130, 129, 62), (153, 149, 73, 89), (4, 128, 131, 54), (69, 88, 140, 135), (41, 86, 138, 102), (86, 83, 136, 138), (61, 85, 137, 134), (85, 41, 102, 137), (146, 144, 147, 143, 148, 142, 145, 141), (140, 134, 142, 148), (136, 139, 147, 144), (139, 135, 143, 147), (137, 102, 141, 145), (134, 137, 145, 142), (138, 136, 144, 146), (102, 138, 146, 141), (39, 14, 149, 153), (59, 155, 151, 15), (37, 154, 149, 14), (80, 156, 152, 2), (59, 2, 152, 155), (37, 15, 151, 154), (80, 1, 150, 156), (39, 153, 150, 1), (176, 175, 14, 35), (170, 169, 161, 162), (167, 159, 161, 169), (167, 165, 157, 159), (168, 160, 163, 164), (164, 163, 157, 165), (170, 162, 158, 166), (124, 170, 166, 107), (133, 164, 165, 38), (109, 168, 164, 133), (108, 38, 165, 167), (108, 167, 169, 43), (124, 43, 169, 170), (162, 161, 175, 176), (159, 173, 175, 161), (159, 157, 171, 173), (160, 174, 177, 163), (163, 177, 171, 157), (162, 176, 172, 158)])
me_plane_003.materials.append(mat_material_001)
me_plane_003.use_remesh_preserve_volume = False
me_plane_003.use_remesh_preserve_attributes = False
me_plane_003.use_mirror_vertex_groups = False
me_plane_003.update()
me_plane_002 = bpy.data.meshes.new('Plane.002')
me_plane_002.from_pydata([(0.412, 0.3264, 4.353), (0.0, 0.3338, 5.042), (0.4448, -0.6877, 4.489), (0.0, -0.7819, 3.962), (0.4448, 0.348, 4.71), (0.0, -0.6893, 4.955), (0.5493, -0.1486, 4.186), (0.4407, -0.1778, 4.999), (0.0, 0.4847, 4.409), (0.0, -0.1804, 5.132), (0.0, 0.5206, 4.747), (0.593, -0.1699, 4.6), (0.0, -0.8604, 4.452), (0.3277, -0.5565, 4.843), (0.3277, 0.2051, 4.947), (0.412, -0.6236, 4.018)], [], [(9, 7, 14, 1), (9, 5, 13, 7), (10, 4, 0, 8), (10, 1, 14, 4), (11, 6, 0, 4), (11, 2, 15, 6), (11, 7, 13, 2), (11, 4, 14, 7), (12, 3, 15, 2), (12, 2, 13, 5)])
me_plane_002.materials.append(mat_material_002)
me_plane_002.use_remesh_preserve_volume = False
me_plane_002.use_remesh_preserve_attributes = False
me_plane_002.use_mirror_vertex_groups = False
me_plane_002.update()
me_plane_000 = bpy.data.meshes.new('Plane.000')
me_plane_000.from_pydata([(0.0, 0.2797, 1.734), (0.0, -0.2301, 1.603), (0.322, 0.2347, 1.787), (0.0, 0.322, 2.173), (0.4365, -0.5502, 2.199), (0.0, -0.598, 2.187), (0.4251, 0.2497, 2.185), (0.6509, -0.1635, 2.201), (0.1411, -0.1006, 0.2906), (0.3232, -0.3235, 0.297), (0.489, -0.09197, 0.2987), (0.3068, 0.1309, 0.2923), (0.3287, -0.3091, 0.5697), (0.4437, -0.5048, 1.868), (0.1324, -0.1021, 0.368), (0.358, -0.4013, 1.462), (0.1302, -0.1412, 1.184), (0.1511, -0.1297, 0.9627), (0.3211, 0.111, 0.8262), (0.0942, -0.2236, 1.568), (0.3807, 0.1134, 1.456), (0.4932, -0.09091, 0.5745), (0.3351, -0.3111, 0.7834), (0.609, -0.1355, 1.529), (0.1795, 0.06964, 0.2901), (0.417, 0.2601, 1.937), (0.0, -0.5143, 1.718), (0.3511, 0.08753, 1.227), (0.5059, -0.09463, 0.8091), (0.4383, 0.07857, 0.2957), (0.3072, 0.1386, 0.3691), (0.4974, -0.09104, 0.3721), (0.5167, -0.1205, 0.9857), (0.3864, 0.1892, 1.738), (0.3289, 0.07604, 0.9967), (0.5534, -0.1304, 1.248), (0.5962, -0.4298, 2.202), (0.0, 0.3265, 1.897), (0.683, -0.1351, 2.021), (0.315, 0.1164, 0.5761), (0.1161, -0.1557, 1.381), (0.1504, -0.1018, 0.5712), (0.4527, -0.2647, 0.2997), (0.144, 0.2549, 1.723), (0.3226, -0.3318, 0.3709), (0.3402, -0.3261, 0.9532), (0.1502, -0.1055, 0.8005), (0.3407, -0.3584, 1.21), (0.2172, -0.5861, 2.191), (0.1897, -0.2687, 0.2931), (0.5987, 0.1096, 2.196), (0.2026, 0.3045, 2.174), (0.1925, 0.02231, 0.9827), (0.2015, -0.2793, 0.9499), (0.4757, -0.2724, 0.9667), (0.4669, 0.0292, 0.9993), (0.1439, 0.1332, 1.593), (0.1942, -0.498, 1.705), (0.6201, -0.387, 1.985), (0.6105, 0.1463, 1.969), (0.2263, -0.2184, 0.2548), (0.4125, -0.2155, 0.2595), (0.4023, 0.02753, 0.2567), (0.2191, 0.02121, 0.2527), (0.1845, 0.04258, 1.401), (0.1766, -0.3466, 1.405), (0.5385, -0.3285, 1.514), (0.5617, 0.0537, 1.512), (0.1894, 0.05421, 0.8176), (0.1999, -0.2624, 0.7856), (0.4667, -0.2543, 0.792), (0.4562, 0.06233, 0.824), (0.1986, 0.3074, 1.901), (0.3092, 0.06459, 0.2542), (0.4382, -0.09323, 0.2588), (0.3208, -0.2572, 0.2575), (0.1919, -0.09937, 0.253), (0.1883, 0.02762, 1.202), (0.1821, -0.3069, 1.187), (0.4982, -0.2988, 1.236), (0.5065, 0.0356, 1.247), (0.1725, 0.07539, 0.3679), (0.1836, -0.2769, 0.3691), (0.4578, -0.2691, 0.3723), (0.4457, 0.08428, 0.3708), (0.1881, 0.0591, 0.574), (0.1984, -0.26, 0.5692), (0.4555, -0.2518, 0.5717), (0.4452, 0.06729, 0.5765), (0.0, 0.1086, 1.629), (0.0, 0.239, 2.333), (0.4083, -0.5023, 2.349), (0.0, -0.5429, 2.345), (0.3844, 0.178, 2.34), (0.5861, -0.1727, 2.349), (0.5444, -0.3997, 2.349), (0.2214, -0.5328, 2.347), (0.536, 0.05956, 2.346), (0.1955, 0.2239, 2.334)], [], [(0, 37, 72, 43), (1, 19, 57, 26), (55, 32, 28, 71), (18, 34, 55, 71), (54, 45, 22, 70), (28, 32, 54, 70), (53, 17, 46, 69), (22, 45, 53, 69), (57, 19, 40, 65), (46, 17, 52, 68), (2, 33, 56, 43), (2, 43, 72, 25), (2, 25, 59, 33), (3, 51, 72, 37), (4, 48, 57, 13), (4, 13, 58, 36), (5, 26, 57, 48), (6, 50, 59, 25), (6, 25, 72, 51), (7, 36, 58, 38), (7, 38, 59, 50), (58, 13, 15, 66), (40, 19, 56, 64), (59, 38, 23, 67), (15, 13, 57, 65), (56, 33, 20, 64), (23, 38, 58, 66), (53, 78, 16, 17), (20, 33, 59, 67), (54, 79, 47, 45), (17, 16, 77, 52), (55, 80, 35, 32), (45, 47, 78, 53), (52, 77, 27, 34), (32, 35, 79, 54), (65, 40, 16, 78), (34, 27, 80, 55), (66, 15, 47, 79), (16, 40, 64, 77), (67, 23, 35, 80), (47, 15, 65, 78), (64, 20, 27, 77), (35, 23, 66, 79), (82, 86, 41, 14), (27, 20, 67, 80), (49, 8, 76, 60), (8, 24, 63, 76), (8, 49, 82, 14), (8, 14, 81, 24), (42, 9, 75, 61), (9, 49, 60, 75), (9, 42, 83, 44), (9, 44, 82, 49), (29, 10, 74, 62), (10, 42, 61, 74), (10, 29, 84, 31), (10, 31, 83, 42), (24, 11, 73, 63), (11, 29, 62, 73), (11, 24, 81, 30), (11, 30, 84, 29), (83, 87, 12, 44), (14, 41, 85, 81), (84, 88, 21, 31), (44, 12, 86, 82), (81, 85, 39, 30), (31, 21, 87, 83), (69, 46, 41, 86), (30, 39, 88, 84), (70, 22, 12, 87), (41, 46, 68, 85), (71, 28, 21, 88), (12, 22, 69, 86), (68, 18, 39, 85), (21, 28, 70, 87), (39, 18, 71, 88), (89, 0, 43, 56), (1, 89, 56, 19), (36, 7, 94, 95), (7, 50, 97, 94), (50, 6, 93, 97), (6, 51, 98, 93), (5, 48, 96, 92), (48, 4, 91, 96), (4, 36, 95, 91), (51, 3, 90, 98), (52, 34, 18, 68)])
me_plane_000.materials.append(mat_material_003)
me_plane_000.use_remesh_preserve_volume = False
me_plane_000.use_remesh_preserve_attributes = False
me_plane_000.use_mirror_vertex_groups = False
me_plane_000.update()
me_plane_006 = bpy.data.meshes.new('Plane.006')
me_plane_006.from_pydata([(0.0, -0.5885, 3.808), (0.4237, -0.1057, 4.011), (0.0, -0.2509, 3.801), (0.2102, -0.02973, 3.829), (0.4102, -0.1144, 3.657), (0.0, -0.3711, 3.679), (0.2637, -0.04255, 3.728), (0.5258, -0.153, 4.207), (0.26, -0.05704, 3.933), (0.0, -0.289, 3.745), (0.0, -0.8532, 3.96), (0.0, -0.3273, 3.828), (0.2931, -0.3069, 3.673), (0.3126, -0.4678, 3.859), (0.1505, -0.1956, 3.808), (0.1894, -0.2597, 3.854), (0.435, -0.6782, 4.022), (0.1878, -0.2274, 3.741), (0.4652, -0.7554, 4.27), (0.5746, -0.1648, 4.436), (0.0, -0.9523, 4.215)], [], [(20, 10, 16, 18), (19, 18, 16, 7), (0, 13, 16, 10), (0, 11, 15, 13), (1, 7, 16, 13), (1, 13, 15, 8), (2, 14, 15, 11), (2, 9, 17, 14), (3, 8, 15, 14), (3, 14, 17, 6), (4, 6, 17, 12), (5, 12, 17, 9)])
me_plane_006.materials.append(mat_material)
me_plane_006.use_remesh_preserve_volume = False
me_plane_006.use_remesh_preserve_attributes = False
me_plane_006.use_mirror_vertex_groups = False
me_plane_006.update()
me_plane_009 = bpy.data.meshes.new('Plane.009')
me_plane_009.from_pydata([(0.0, 0.2797, 1.734), (0.0, -0.2301, 1.603), (0.322, 0.2347, 1.787), (0.0, 0.322, 2.173), (0.4365, -0.5502, 2.199), (0.0, -0.598, 2.187), (0.4251, 0.2497, 2.185), (0.6509, -0.1635, 2.201), (0.1411, -0.1006, 0.2906), (0.3232, -0.3235, 0.297), (0.489, -0.09197, 0.2987), (0.3068, 0.1309, 0.2923), (0.3287, -0.3091, 0.5697), (0.4437, -0.5048, 1.868), (0.1324, -0.1021, 0.368), (0.358, -0.4013, 1.462), (0.1302, -0.1412, 1.184), (0.1511, -0.1297, 0.9627), (0.3211, 0.111, 0.8262), (0.0942, -0.2236, 1.568), (0.3807, 0.1134, 1.456), (0.4932, -0.09091, 0.5745), (0.3351, -0.3111, 0.7834), (0.609, -0.1355, 1.529), (0.1795, 0.06964, 0.2901), (0.417, 0.2601, 1.937), (0.0, -0.5143, 1.718), (0.3511, 0.08753, 1.227), (0.5059, -0.09463, 0.8091), (0.4383, 0.07857, 0.2957), (0.3072, 0.1386, 0.3691), (0.4974, -0.09104, 0.3721), (0.5167, -0.1205, 0.9857), (0.3864, 0.1892, 1.738), (0.3289, 0.07604, 0.9967), (0.5534, -0.1304, 1.248), (0.5962, -0.4298, 2.202), (0.0, 0.3265, 1.897), (0.683, -0.1351, 2.021), (0.315, 0.1164, 0.5761), (0.1161, -0.1557, 1.381), (0.1504, -0.1018, 0.5712), (0.4527, -0.2647, 0.2997), (0.144, 0.2549, 1.723), (0.3226, -0.3318, 0.3709), (0.3402, -0.3261, 0.9532), (0.1502, -0.1055, 0.8005), (0.3407, -0.3584, 1.21), (0.2172, -0.5861, 2.191), (0.1897, -0.2687, 0.2931), (0.5987, 0.1096, 2.196), (0.2026, 0.3045, 2.174), (0.1925, 0.02231, 0.9827), (0.2015, -0.2793, 0.9499), (0.4757, -0.2724, 0.9667), (0.4669, 0.0292, 0.9993), (0.1439, 0.1332, 1.593), (0.1942, -0.498, 1.705), (0.6201, -0.387, 1.985), (0.6105, 0.1463, 1.969), (0.2263, -0.2184, 0.2548), (0.4125, -0.2155, 0.2595), (0.4023, 0.02753, 0.2567), (0.2191, 0.02121, 0.2527), (0.1845, 0.04258, 1.401), (0.1766, -0.3466, 1.405), (0.5385, -0.3285, 1.514), (0.5617, 0.0537, 1.512), (0.1894, 0.05421, 0.8176), (0.1999, -0.2624, 0.7856), (0.4667, -0.2543, 0.792), (0.4562, 0.06233, 0.824), (0.1986, 0.3074, 1.901), (0.3092, 0.06459, 0.2542), (0.4382, -0.09323, 0.2588), (0.3208, -0.2572, 0.2575), (0.1919, -0.09937, 0.253), (0.1883, 0.02762, 1.202), (0.1821, -0.3069, 1.187), (0.4982, -0.2988, 1.236), (0.5065, 0.0356, 1.247), (0.1725, 0.07539, 0.3679), (0.1836, -0.2769, 0.3691), (0.4578, -0.2691, 0.3723), (0.4457, 0.08428, 0.3708), (0.1881, 0.0591, 0.574), (0.1984, -0.26, 0.5692), (0.4555, -0.2518, 0.5717), (0.4452, 0.06729, 0.5765), (0.0, 0.1086, 1.629), (0.0, 0.239, 2.333), (0.4083, -0.5023, 2.349), (0.0, -0.5429, 2.345), (0.3844, 0.178, 2.34), (0.5861, -0.1727, 2.349), (0.5444, -0.3997, 2.349), (0.2214, -0.5328, 2.347), (0.536, 0.05956, 2.346), (0.1955, 0.2239, 2.334)], [], [(0, 37, 72, 43), (1, 19, 57, 26), (55, 32, 28, 71), (18, 34, 55, 71), (54, 45, 22, 70), (28, 32, 54, 70), (53, 17, 46, 69), (22, 45, 53, 69), (57, 19, 40, 65), (46, 17, 52, 68), (2, 33, 56, 43), (2, 43, 72, 25), (2, 25, 59, 33), (3, 51, 72, 37), (4, 48, 57, 13), (4, 13, 58, 36), (5, 26, 57, 48), (6, 50, 59, 25), (6, 25, 72, 51), (7, 36, 58, 38), (7, 38, 59, 50), (58, 13, 15, 66), (40, 19, 56, 64), (59, 38, 23, 67), (15, 13, 57, 65), (56, 33, 20, 64), (23, 38, 58, 66), (53, 78, 16, 17), (20, 33, 59, 67), (54, 79, 47, 45), (17, 16, 77, 52), (55, 80, 35, 32), (45, 47, 78, 53), (52, 77, 27, 34), (32, 35, 79, 54), (65, 40, 16, 78), (34, 27, 80, 55), (66, 15, 47, 79), (16, 40, 64, 77), (67, 23, 35, 80), (47, 15, 65, 78), (64, 20, 27, 77), (35, 23, 66, 79), (82, 86, 41, 14), (27, 20, 67, 80), (49, 8, 76, 60), (8, 24, 63, 76), (8, 49, 82, 14), (8, 14, 81, 24), (42, 9, 75, 61), (9, 49, 60, 75), (9, 42, 83, 44), (9, 44, 82, 49), (29, 10, 74, 62), (10, 42, 61, 74), (10, 29, 84, 31), (10, 31, 83, 42), (24, 11, 73, 63), (11, 29, 62, 73), (11, 24, 81, 30), (11, 30, 84, 29), (83, 87, 12, 44), (14, 41, 85, 81), (84, 88, 21, 31), (44, 12, 86, 82), (81, 85, 39, 30), (31, 21, 87, 83), (69, 46, 41, 86), (30, 39, 88, 84), (70, 22, 12, 87), (41, 46, 68, 85), (71, 28, 21, 88), (12, 22, 69, 86), (68, 18, 39, 85), (21, 28, 70, 87), (39, 18, 71, 88), (89, 0, 43, 56), (1, 89, 56, 19), (36, 7, 94, 95), (7, 50, 97, 94), (50, 6, 93, 97), (6, 51, 98, 93), (5, 48, 96, 92), (48, 4, 91, 96), (4, 36, 95, 91), (51, 3, 90, 98), (52, 34, 18, 68)])
me_plane_009.materials.append(mat_material_003)
me_plane_009.use_remesh_preserve_volume = False
me_plane_009.use_remesh_preserve_attributes = False
me_plane_009.use_mirror_vertex_groups = False
me_plane_009.update()
me_plane_008 = bpy.data.meshes.new('Plane.008')
me_plane_008.from_pydata([(0.412, 0.3264, 4.353), (0.0, 0.3338, 5.042), (0.4448, -0.6877, 4.489), (0.0, -0.7819, 3.962), (0.4448, 0.348, 4.71), (0.0, -0.6893, 4.955), (0.5493, -0.1486, 4.186), (0.4407, -0.1778, 4.999), (0.0, 0.4847, 4.409), (0.0, -0.1804, 5.132), (0.0, 0.5206, 4.747), (0.593, -0.1699, 4.6), (0.0, -0.8604, 4.452), (0.3277, -0.5565, 4.843), (0.3277, 0.2051, 4.947), (0.412, -0.6236, 4.018)], [], [(9, 7, 14, 1), (9, 5, 13, 7), (10, 4, 0, 8), (10, 1, 14, 4), (11, 6, 0, 4), (11, 2, 15, 6), (11, 7, 13, 2), (11, 4, 14, 7), (12, 3, 15, 2), (12, 2, 13, 5)])
me_plane_008.materials.append(mat_material_002)
me_plane_008.use_remesh_preserve_volume = False
me_plane_008.use_remesh_preserve_attributes = False
me_plane_008.use_mirror_vertex_groups = False
me_plane_008.update()
me_plane_007 = bpy.data.meshes.new('Plane.007')
me_plane_007.from_pydata([(0.4669, 0.3837, 4.327), (0.5136, 0.1076, 3.197), (0.5114, -0.5455, 3.174), (0.5118, 0.1343, 2.549), (0.5234, -0.507, 2.468), (0.2335, 0.4942, 4.356), (2.083, 0.02766, 3.603), (2.078, -0.3414, 3.623), (2.045, -0.3604, 3.255), (2.05, 0.008577, 3.236), (1.239, 0.02886, 3.613), (1.251, -0.3454, 3.632), (1.251, -0.3643, 3.258), (1.24, 0.0117, 3.239), (0.4653, 0.1221, 3.649), (0.4533, -0.3491, 3.624), (0.9876, 0.0244, 3.625), (1.013, -0.3594, 3.641), (1.024, -0.3775, 3.252), (1.004, 0.01436, 3.235), (1.771, 0.03279, 3.593), (1.77, -0.3275, 3.612), (1.743, -0.3464, 3.252), (1.744, 0.01437, 3.234), (0.5856, -0.2062, 2.532), (0.0, 0.3778, 5.107), (0.2184, -0.654, 4.994), (1.756, -0.4016, 3.436), (0.4818, -0.5237, 2.757), (0.0, 0.2631, 3.667), (1.253, -0.4217, 3.448), (0.5744, 0.1808, 2.121), (1.516, -0.403, 3.45), (1.02, -0.4367, 3.45), (2.06, -0.4173, 3.443), (0.1913, 0.2521, 3.686), (0.1878, 0.3251, 5.084), (0.4853, -0.1202, 3.747), (0.345, -0.4271, 3.8), (0.4662, 0.1794, 3.387), (1.919, -0.4068, 3.439), (2.283, 0.05027, 3.649), (0.5294, -0.5852, 4.659), (0.4498, 0.2651, 4.093), (1.758, 0.08794, 3.41), (1.776, -0.1439, 3.667), (1.245, -0.155, 3.69), (0.9993, -0.1647, 3.702), (1.237, 0.08707, 3.423), (1.522, -0.1484, 3.679), (2.067, 0.08463, 3.416), (0.0, -0.6796, 3.05), (0.9894, 0.0871, 3.428), (1.504, 0.08119, 3.425), (0.6473, -0.4516, 2.121), (2.087, -0.1534, 3.679), (0.0, -0.6529, 2.51), (0.2549, 0.2339, 3.381), (1.947, -0.1494, 3.669), (0.4703, -0.5565, 3.373), (0.5058, 0.4026, 4.728), (2.248, 0.02863, 3.227), (0.0, -0.4224, 3.663), (0.0, -0.7448, 5.009), (0.7917, -0.3636, 3.644), (1.246, -0.1797, 3.181), (0.8244, -0.4038, 3.228), (0.6272, -0.1401, 4.156), (1.929, 0.0825, 3.412), (2.249, -0.3949, 3.249), (0.4978, -0.1846, 5.06), (1.738, -0.1693, 3.179), (0.2783, 0.1769, 2.816), (0.7807, 0.01443, 3.627), (2.041, -0.1793, 3.179), (0.811, 0.008989, 3.216), (1.018, -0.1847, 3.172), (0.4858, 0.1091, 2.812), (1.497, -0.1734, 3.196), (0.0, 0.5606, 4.385), (0.6041, -0.2031, 3.072), (0.0, 0.1782, 3.065), (1.902, -0.1747, 3.182), (2.284, -0.3728, 3.671), (0.0, 0.2408, 2.604), (2.267, 0.1139, 3.434), (2.292, -0.1571, 3.734), (2.268, -0.4589, 3.464), (2.244, -0.1867, 3.163), (0.7892, 0.07572, 3.423), (0.7926, -0.1743, 3.705), (0.8148, -0.4549, 3.438), (0.8454, -0.2074, 3.153), (0.7039, -0.1616, 2.121), (0.0, 0.2259, 3.367), (0.2897, 0.193, 2.577), (0.2489, -0.188, 5.163), (0.282, 0.1532, 3.068), (0.0, -0.6482, 3.372), (0.0, -0.6343, 2.121), (0.3044, 0.3063, 2.121), (0.0, 0.3389, 2.121), (2.282, 0.027, 3.628), (0.0, -0.1881, 5.21), (0.0, -0.6663, 2.749), (0.0, 0.1793, 2.82), (0.5704, -0.2084, 2.787), (0.0, 0.4767, 4.142), (0.5445, -0.08354, 3.949), (0.0, -0.5372, 3.768), (0.0, 0.5952, 4.767), (0.6759, -0.1719, 4.612), (0.0, -0.8433, 4.865), (1.945, 0.02718, 3.595), (1.937, -0.3328, 3.615), (1.904, -0.3515, 3.256), (1.912, 0.008706, 3.236), (1.514, 0.02657, 3.606), (1.523, -0.33, 3.624), (1.505, -0.3484, 3.268), (1.496, 0.008314, 3.25), (0.4367, -0.5274, 4.923), (0.3756, 0.24, 5.007), (0.5385, -0.5109, 4.03), (0.2272, 0.3939, 4.118), (0.2529, 0.5219, 4.747), (0.2647, -0.735, 4.789), (0.2209, -0.6642, 3.049), (0.2965, -0.6236, 2.489), (0.1713, -0.3992, 3.672), (0.2352, -0.6579, 3.373), (0.3418, -0.6125, 2.121), (0.2358, -0.6331, 2.753), (0.1725, -0.4945, 3.771), (2.25, 0.00762, 3.25), (2.251, -0.3716, 3.27), (2.282, -0.3519, 3.648), (2.267, 0.084, 3.436), (2.289, -0.1587, 3.704), (2.268, -0.4289, 3.462), (2.246, -0.1851, 3.193), (2.261, 0.02705, 3.629), (2.229, 0.00767, 3.252), (2.23, -0.3716, 3.271), (2.262, -0.3518, 3.649), (2.247, 0.08405, 3.437), (2.269, -0.1586, 3.706), (2.248, -0.4288, 3.464), (2.226, -0.1851, 3.195), (0.596, 0.05049, 3.626), (0.6344, 0.04191, 3.219), (0.5938, -0.3462, 3.624), (0.6391, -0.458, 3.214), (0.6014, 0.1061, 3.408), (0.6108, -0.1511, 3.709), (0.615, -0.4867, 3.408), (0.6951, -0.2066, 3.132)], [], [(85, 50, 6, 41), (85, 61, 9, 50), (135, 140, 148, 143), (83, 87, 139, 136), (86, 55, 7, 83), (86, 41, 6, 55), (87, 69, 135, 139), (87, 34, 8, 69), (87, 83, 7, 34), (88, 61, 134, 140), (153, 89, 75, 150), (88, 74, 9, 61), (88, 69, 8, 74), (156, 150, 75, 92), (89, 52, 19, 75), (89, 73, 16, 52), (13, 65, 76, 19), (154, 151, 64, 90), (90, 47, 16, 73), (90, 64, 17, 47), (124, 35, 29, 107), (155, 152, 66, 91), (91, 33, 17, 64), (91, 66, 18, 33), (156, 92, 66, 152), (154, 90, 73, 149), (92, 76, 18, 66), (92, 75, 19, 76), (93, 24, 4, 54), (93, 31, 3, 24), (57, 39, 1, 97), (112, 126, 26, 63), (133, 129, 15, 38), (128, 56, 99, 131), (109, 62, 129, 133), (110, 25, 36, 125), (107, 79, 5, 124), (108, 38, 15, 37), (130, 127, 2, 59), (105, 72, 95, 84), (110, 125, 5, 79), (155, 91, 64, 151), (100, 95, 3, 31), (96, 70, 122, 36), (96, 26, 121, 70), (65, 78, 119, 12), (119, 32, 30, 12), (30, 32, 118, 11), (118, 49, 46, 11), (46, 49, 117, 10), (117, 53, 48, 10), (48, 53, 120, 13), (120, 23, 71, 78), (78, 71, 22, 119), (119, 22, 27, 32), (32, 27, 21, 118), (118, 21, 45, 49), (49, 45, 20, 117), (117, 20, 44, 53), (53, 44, 23, 120), (116, 82, 71, 23), (132, 128, 4, 28), (132, 28, 2, 127), (72, 77, 3, 95), (72, 97, 1, 77), (106, 24, 3, 77), (106, 28, 4, 24), (106, 80, 2, 28), (106, 77, 1, 80), (76, 65, 12, 18), (12, 30, 33, 18), (33, 30, 11, 17), (11, 46, 47, 17), (47, 46, 10, 16), (10, 48, 52, 16), (52, 48, 13, 19), (120, 78, 65, 13), (71, 82, 115, 22), (115, 40, 27, 22), (27, 40, 114, 21), (114, 58, 45, 21), (45, 58, 113, 20), (113, 68, 44, 20), (44, 68, 116, 23), (116, 9, 74, 82), (82, 74, 8, 115), (115, 8, 34, 40), (40, 34, 7, 114), (114, 7, 55, 58), (58, 55, 6, 113), (113, 6, 50, 68), (68, 50, 9, 116), (108, 37, 14, 43), (130, 59, 15, 129), (124, 5, 0, 43), (108, 67, 123, 38), (108, 43, 0, 67), (125, 60, 0, 5), (125, 36, 122, 60), (111, 67, 0, 60), (111, 42, 123, 67), (111, 70, 121, 42), (111, 60, 122, 70), (126, 42, 121, 26), (57, 35, 14, 39), (105, 81, 97, 72), (103, 63, 26, 96), (103, 96, 36, 25), (101, 84, 95, 100), (94, 57, 97, 81), (94, 29, 35, 57), (104, 132, 127, 51), (104, 56, 128, 132), (98, 51, 127, 130), (98, 130, 129, 62), (153, 149, 73, 89), (4, 128, 131, 54), (69, 88, 140, 135), (41, 86, 138, 102), (86, 83, 136, 138), (61, 85, 137, 134), (85, 41, 102, 137), (146, 144, 147, 143, 148, 142, 145, 141), (140, 134, 142, 148), (136, 139, 147, 144), (139, 135, 143, 147), (137, 102, 141, 145), (134, 137, 145, 142), (138, 136, 144, 146), (102, 138, 146, 141), (39, 14, 149, 153), (59, 155, 151, 15), (37, 154, 149, 14), (80, 156, 152, 2), (59, 2, 152, 155), (37, 15, 151, 154), (80, 1, 150, 156), (39, 153, 150, 1), (124, 43, 14, 35)])
me_plane_007.materials.append(mat_material_001)
me_plane_007.use_remesh_preserve_volume = False
me_plane_007.use_remesh_preserve_attributes = False
me_plane_007.use_mirror_vertex_groups = False
me_plane_007.update()
me_plane_005 = bpy.data.meshes.new('Plane.005')
me_plane_005.from_pydata([(0.2437, -0.03401, 0.2014), (0.2082, -0.1013, 0.02793), (0.3689, 0.04952, 0.1911), (0.217, -0.1921, 0.1363), (0.4473, -0.5926, 0.0413), (0.3641, 0.0124, 0.05144), (0.4035, -0.178, -0.009028), (0.5377, -0.1078, 0.2008), (0.5788, -0.1418, 0.0657), (0.4053, -0.2711, 0.2062), (0.4295, -0.3879, -0.009028), (0.2467, -0.4081, 0.0695), (0.4348, -0.422, 0.1562), (0.6176, -0.4018, 0.06717), (0.4422, -0.5328, -0.009028), (0.3155, -0.5431, 0.04926), (0.4448, -0.5512, 0.1116), (0.5714, -0.5409, 0.04809), (0.2565, -0.08482, 0.2925), (0.3808, -0.213, 0.2959), (0.5216, -0.1029, 0.2968), (0.3973, 0.02524, 0.2935), (0.3877, -0.2213, 0.241), (0.364, -0.5806, 0.04352), (0.437, -0.4704, -0.009028), (0.2204, -0.3118, 0.09256), (0.4944, -0.0174, 0.05548), (0.5699, -0.3914, 0.001202), (0.5385, -0.5343, 0.001048), (0.2607, -0.07205, 0.2361), (0.3465, -0.5359, 0.001927), (0.4472, -0.586, 0.08443), (0.5287, -0.5792, 0.04277), (0.3849, -0.07172, -0.009028), (0.2965, 0.001549, 0.2923), (0.2484, -0.02479, 0.04509), (0.4242, -0.3441, 0.1814), (0.5636, -0.1191, 0.1514), (0.6193, -0.2927, 0.07272), (0.5219, -0.2303, 0.2058), (0.2041, -0.13, 0.0752), (0.5947, -0.4807, 0.05648), (0.2704, 0.0256, 0.1924), (0.3543, 0.05821, 0.1385), (0.4405, -0.4945, 0.1323), (0.2905, -0.3929, 0.003705), (0.4939, -0.01064, 0.2953), (0.4782, 0.01324, 0.1948), (0.2956, -0.4217, 0.1347), (0.3485, -0.5497, 0.0963), (0.2748, -0.2513, 0.1878), (0.54, -0.1651, 0.00504), (0.2828, -0.4841, 0.05807), (0.3893, 0.02549, 0.2344), (0.5181, -0.1038, 0.2405), (0.483, -0.1907, 0.2973), (0.5727, -0.4138, 0.1337), (0.262, -0.1627, 0.007284), (0.5404, -0.5481, 0.09542), (0.2277, -0.08693, 0.1796), (0.4455, -0.5739, 0.001865), (0.4187, -0.2891, -0.009028), (0.2827, -0.1757, 0.2939), (0.2953, 0.002787, 0.2335), (0.274, -0.1729, 0.2276), (0.488, -0.1961, 0.2424), (0.4834, -0.008511, 0.2372), (0.2895, -0.08553, -0.003539), (0.4812, -0.07882, 0.0003773), (0.481, 0.02137, 0.1426), (0.228, 0.01229, 0.1381), (0.5698, -0.2894, -0.001179), (0.2444, -0.2727, 0.006434), (0.276, -0.3397, 0.159), (0.586, -0.3023, 0.1639), (0.5099, -0.5648, 0.01195), (0.3799, -0.5659, 0.01255), (0.3813, -0.5754, 0.0772), (0.5113, -0.5743, 0.07661), (0.5546, -0.4725, 0.0002953), (0.3203, -0.4743, 0.001674), (0.3232, -0.4931, 0.1141), (0.5569, -0.4898, 0.1131)], [], [(0, 59, 64, 29), (0, 29, 63, 42), (0, 42, 70, 59), (1, 35, 67, 57), (1, 57, 72, 40), (1, 40, 70, 35), (2, 42, 63, 53), (2, 53, 66, 47), (2, 47, 69, 43), (2, 43, 70, 42), (3, 40, 72, 25), (3, 25, 73, 50), (3, 50, 64, 59), (3, 59, 70, 40), (4, 32, 78, 31), (4, 31, 77, 23), (4, 23, 76, 60), (4, 60, 75, 32), (5, 35, 70, 43), (5, 43, 69, 26), (5, 26, 68, 33), (5, 33, 67, 35), (6, 51, 71, 61), (6, 61, 72, 57), (6, 57, 67, 33), (6, 33, 68, 51), (7, 54, 65, 39), (7, 39, 74, 37), (7, 37, 69, 47), (7, 47, 66, 54), (8, 38, 71, 51), (8, 51, 68, 26), (8, 26, 69, 37), (8, 37, 74, 38), (9, 39, 65, 22), (9, 22, 64, 50), (9, 50, 73, 36), (9, 36, 74, 39), (10, 27, 79, 24), (10, 24, 80, 45), (10, 45, 72, 61), (10, 61, 71, 27), (11, 45, 80, 52), (11, 52, 81, 48), (11, 48, 73, 25), (11, 25, 72, 45), (12, 48, 81, 44), (12, 44, 82, 56), (12, 56, 74, 36), (12, 36, 73, 48), (13, 56, 82, 41), (13, 41, 79, 27), (13, 27, 71, 38), (13, 38, 74, 56), (14, 28, 75, 60), (14, 60, 76, 30), (14, 30, 80, 24), (14, 24, 79, 28), (15, 30, 76, 23), (15, 23, 77, 49), (15, 49, 81, 52), (15, 52, 80, 30), (16, 49, 77, 31), (16, 31, 78, 58), (16, 58, 82, 44), (16, 44, 81, 49), (17, 58, 78, 32), (17, 32, 75, 28), (17, 28, 79, 41), (17, 41, 82, 58), (18, 34, 63, 29), (18, 29, 64, 62), (19, 62, 64, 22), (19, 22, 65, 55), (20, 55, 65, 54), (20, 54, 66, 46), (21, 46, 66, 53), (21, 53, 63, 34)])
me_plane_005.materials.append(mat_material_005)
me_plane_005.use_remesh_preserve_volume = False
me_plane_005.use_remesh_preserve_attributes = False
me_plane_005.use_mirror_vertex_groups = False
me_plane_005.update()
me_circle_001 = bpy.data.meshes.new('Circle.001')
me_circle_001.from_pydata([(0.3664, 0.2311, 0.7972), (0.07315, 0.1955, 0.8958), (0.1004, 0.157, 0.8888), (0.1343, 0.1247, 0.8794), (0.1734, 0.09991, 0.8681), (0.2164, 0.08351, 0.8554), (0.2614, 0.07615, 0.8416), (0.3069, 0.07813, 0.8273), (0.3511, 0.08936, 0.8131), (0.3922, 0.1094, 0.7995), (0.4287, 0.1375, 0.7871), (0.4591, 0.1726, 0.7763), (0.4824, 0.2133, 0.7675), (0.4976, 0.2581, 0.761), (0.5041, 0.3052, 0.7572), (0.5017, 0.3528, 0.7562), (0.2604, 0.2018, 0.8356), (0.4644, 0.308, 0.7691), (0.1777, 0.1924, 0.8626)], [(3, 18), (13, 17), (0, 12)], [(0, 8, 9, 10, 11, 12, 13, 14, 15, 17), (0, 16, 8), (2, 3, 4, 5, 6, 7, 8, 16, 18, 1)])
me_circle_001.materials.append(mat_material_004)
me_circle_001.use_remesh_preserve_volume = False
me_circle_001.use_remesh_preserve_attributes = False
me_circle_001.use_mirror_vertex_groups = False
me_circle_001.update()
me_cylinder_001 = bpy.data.meshes.new('Cylinder.001')
me_cylinder_001.from_pydata([(-1.152, 0.6672, 0.8544), (-0.8423, 0.5353, 0.8636), (0.603, 1.014, -0.9393), (-1.295, 0.7712, 1.03), (-0.6057, 0.2935, 0.8702), (-0.478, -0.02139, 0.873), (0.9579, 0.8623, -0.9286), (-0.9404, 0.62, 1.041), (-0.4785, -0.3615, 0.8716), (-0.6073, -0.675, 0.8662), (1.229, 0.585, -0.9212), (-0.669, 0.3426, 1.048), (-0.8446, -0.9142, 0.8577), (-1.154, -1.043, 0.8473), (1.376, 0.2238, -0.918), (-0.5225, -0.01857, 1.052), (-1.489, -1.041, 0.8367), (-1.799, -0.9089, 0.8274), (1.375, -0.1663, -0.9196), (-0.5231, -0.4087, 1.05), (-2.035, -0.6671, 0.8209), (-2.163, -0.3522, 0.8181), (1.227, -0.5259, -0.9257), (-0.6708, -0.7682, 1.044), (-2.163, -0.01211, 0.8195), (-2.034, 0.3014, 0.8249), (0.9553, -0.8002, -0.9355), (-0.943, -1.043, 1.034), (-1.797, 0.5406, 0.8334), (-1.487, 0.669, 0.8437), (0.5999, -0.9475, -0.9473), (-1.298, -1.19, 1.022), (-1.655, 0.6475, 1.018), (-1.965, 0.5191, 1.008), (0.2156, -0.9454, -0.9595), (-1.683, -1.188, 1.01), (-2.202, 0.2799, 0.9995), (-2.331, -0.0336, 0.9942), (-0.1393, -0.7942, -0.9702), (-2.037, -1.037, 0.9994), (-2.332, -0.3737, 0.9928), (-2.204, -0.6886, 0.9955), (-0.4106, -0.5168, -0.9777), (-2.309, -0.7592, 0.9919), (-1.967, -0.9304, 1.002), (-1.658, -1.062, 1.011), (-0.5571, -0.1556, -0.9809), (-2.455, -0.398, 0.9887), (-1.323, -1.064, 1.022), (-1.013, -0.9357, 1.032), (-0.5565, 0.2344, -0.9793), (-2.455, -0.007926, 0.9903), (-0.7756, -0.6965, 1.041), (-0.6469, -0.383, 1.046), (-0.4089, 0.594, -0.9731), (-2.307, 0.3517, 0.9965), (-0.6463, -0.04288, 1.048), (-0.7741, 0.272, 1.045), (-0.1367, 0.8684, -0.9634), (-2.035, 0.626, 1.006), (-1.011, 0.5138, 1.038), (-1.32, 0.6457, 1.029), (0.2187, 1.016, -0.9515), (-1.68, 0.7733, 1.018), (0.3677, -0.7321, -0.1753), (0.3677, -0.6009, 0.002796), (0.3429, -0.3888, 0.006152), (-1.267, -0.6383, -0.02357), (0.342, -0.5184, -0.1826), (-1.208, -0.4441, -0.2159), (0.2889, -0.4651, -0.3143), (-1.121, -0.1645, -0.3739), (0.3273, -0.354, -0.4205), (-0.9127, -0.01047, -0.508), (0.469, -0.3287, -0.5167), (-0.5959, -0.03634, -0.6301), (0.658, -0.5319, -0.6013), (-0.2527, -0.3189, -0.7419), (0.8447, -0.9399, -0.6711), (0.06215, -0.7673, -0.8356), (0.9982, -1.447, -0.7241), (0.2892, -1.322, -0.9052), (1.072, -2.01, -0.758), (0.3745, -1.939, -0.9482), (1.075, -2.587, -0.7705), (0.324, -2.588, -0.9582), (1.074, -3.16, -0.7655), (0.2579, -3.344, -0.9325), (1.085, -3.689, -0.7381), (0.191, -4.117, -0.8767), (1.123, -4.159, -0.6831), (-0.01679, -4.609, -0.7931), (1.229, -4.596, -0.5983), (-0.2503, -4.951, -0.6728), (1.272, -4.963, -0.4625), (-0.362, -5.336, -0.5106), (1.183, -5.2, -0.2864), (-0.4652, -5.639, -0.332), (1.153, -5.378, -0.1051), (-0.5369, -5.824, -0.1487), (1.105, -5.503, 0.06939), (-0.5919, -5.898, 0.03043), (1.047, -5.402, 0.2377), (-0.7107, -5.841, 0.2008), (0.8715, -5.14, 0.3662), (-0.8755, -5.705, 0.3677), (0.7704, -4.878, 0.4611), (-0.918, -5.39, 0.5371), (0.7622, -4.595, 0.552), (-0.8594, -4.924, 0.6658), (0.7882, -4.213, 0.6396), (-0.8201, -4.37, 0.7735), (0.7873, -3.731, 0.7089), (-0.8373, -3.804, 0.8538), (0.7129, -3.185, 0.7537), (-1.024, -3.27, 0.8884), (0.4836, -2.626, 0.785), (-1.272, -2.753, 0.885), (0.2068, -2.076, 0.7937), (-1.512, -2.245, 0.8527), (-0.03588, -1.543, 0.77), (-1.707, -1.771, 0.7914), (-0.178, -1.049, 0.709), (-1.797, -1.373, 0.6939), (-0.1632, -0.6243, 0.6043), (-1.748, -1.066, 0.5545), (0.03421, -0.303, 0.4394), (-1.567, -0.8254, 0.3785), (0.2399, -0.2648, 0.2262), (-1.381, -0.7053, 0.1847), (0.3076, -0.7147, -0.2998), (0.3097, -0.639, -0.3957), (0.3946, -0.6217, -0.4797), (0.527, -0.7867, -0.5528), (0.6657, -1.148, -0.6131), (0.7812, -1.605, -0.6587), (0.8516, -2.11, -0.6888), (0.8889, -2.629, -0.7026), (0.9295, -3.142, -0.7027), (0.979, -3.615, -0.6817), (1.055, -4.046, -0.6349), (1.178, -4.457, -0.5594), (1.227, -4.793, -0.4345), (1.158, -5.014, -0.2704), (1.136, -5.187, -0.101), (1.093, -5.309, 0.06209), (1.048, -5.223, 0.2199), (0.8962, -4.954, 0.3386), (0.8019, -4.692, 0.4211), (0.7946, -4.426, 0.5004), (0.8169, -4.104, 0.581), (0.8236, -3.675, 0.6477), (0.7598, -3.171, 0.6912), (0.5762, -2.644, 0.7189), (0.3202, -2.13, 0.7305), (0.08329, -1.634, 0.7138), (-0.06523, -1.18, 0.6605), (-0.07427, -0.787, 0.5649), (0.09276, -0.5085, 0.4096), (0.2766, -0.4826, 0.2086), (-1.245, -0.8105, -0.02643), (-1.192, -0.6327, -0.2093), (-1.117, -0.3781, -0.3599), (-0.9305, -0.2448, -0.4863), (-0.6544, -0.2675, -0.5984), (-0.3506, -0.5123, -0.6986), (-0.06128, -0.9265, -0.7832), (0.1515, -1.442, -0.8468), (0.2386, -2.016, -0.8873), (0.209, -2.631, -0.8985), (0.1773, -3.355, -0.8781), (0.1216, -4.057, -0.8305), (-0.08381, -4.501, -0.755), (-0.2932, -4.835, -0.6418), (-0.3933, -5.206, -0.4882), (-0.4908, -5.492, -0.3188), (-0.5507, -5.669, -0.1454), (-0.5995, -5.742, 0.02423), (-0.7082, -5.687, 0.1855), (-0.8601, -5.556, 0.3428), (-0.8992, -5.262, 0.5033), (-0.8348, -4.828, 0.6256), (-0.7898, -4.303, 0.7273), (-0.7996, -3.764, 0.8027), (-0.9426, -3.258, 0.8367), (-1.182, -2.773, 0.8337), (-1.422, -2.3, 0.8037), (-1.613, -1.856, 0.7477), (-1.705, -1.491, 0.6565), (-1.672, -1.21, 0.5242), (-1.517, -0.9905, 0.3557), (-1.35, -0.8789, 0.1709), (-1.773, -0.608, 1.364), (-1.972, -0.644, 1.597), (-0.249, -0.271, -0.4201), (-1.938, -0.5763, 1.555), (-0.06825, -0.3989, -0.4157), (-1.757, -0.7042, 1.56), (-0.1319, -0.6118, -0.4185), (-1.821, -0.9171, 1.557), (-0.352, -0.6155, -0.4248), (-2.041, -0.9207, 1.551), (-0.4243, -0.4049, -0.4257), (-2.113, -0.7101, 1.55), (-2.084, -0.3331, 1.72), (-1.884, -0.2971, 1.487), (-1.467, -0.955, 1.496), (-1.666, -0.991, 1.729), (-1.856, -0.8281, 1.599), (-1.656, -0.7921, 1.366), (-2.264, -0.9873, 1.473), (-2.463, -1.023, 1.706), (-2.079, -0.8371, 1.593), (-1.88, -0.8011, 1.36), (-2.394, 0.3042, 1.243), (-2.739, 0.3058, 1.47), (0.2445, 0.3533, -0.4989), (-2.676, 0.3668, 1.43), (0.4157, 0.2187, -0.4904), (-2.505, 0.2322, 1.438), (0.3451, 0.008334, -0.4938), (-2.575, 0.0218, 1.435), (0.1304, 0.01284, -0.5046), (-2.79, 0.02631, 1.424), (0.0682, 0.226, -0.5077), (-2.852, 0.2395, 1.421), (-2.912, 0.6365, 1.59), (-2.568, 0.6349, 1.362), (-2.187, -0.0382, 1.381), (-2.532, -0.03662, 1.609), (-2.632, 0.1174, 1.476), (-2.288, 0.1158, 1.248), (-2.966, -0.04087, 1.342), (-3.31, -0.03928, 1.57), (-2.85, 0.1167, 1.465), (-2.505, 0.1151, 1.237), (-1.359, 0.2117, 1.182), (-1.559, 0.1757, 1.415), (0.165, 0.5487, -0.6017), (-1.524, 0.2434, 1.374), (0.3457, 0.4207, -0.5973), (-1.343, 0.1155, 1.378), (0.282, 0.2079, -0.6002), (-1.407, -0.09739, 1.375), (0.06194, 0.2042, -0.6064), (-1.627, -0.101, 1.369), (-0.0104, 0.4148, -0.6074), (-1.7, 0.1096, 1.368), (-1.67, 0.4866, 1.539), (-1.47, 0.5226, 1.306), (-1.053, -0.1353, 1.314), (-1.252, -0.1713, 1.547), (-1.442, -0.008394, 1.418), (-1.243, 0.0276, 1.185), (-1.85, -0.1676, 1.292), (-2.049, -0.2036, 1.525), (-1.665, -0.01742, 1.411), (-1.466, 0.01858, 1.178)], [], [(3, 7, 6, 2), (7, 11, 10, 6), (69, 67, 160, 161), (11, 15, 14, 10), (74, 75, 77, 76), (15, 19, 18, 14), (68, 70, 130, 64), (19, 23, 22, 18), (81, 79, 166, 167), (23, 27, 26, 22), (72, 73, 75, 74), (27, 31, 30, 26), (78, 80, 135, 134), (31, 35, 34, 30), (111, 109, 181, 182), (35, 39, 38, 34), (70, 71, 73, 72), (39, 43, 42, 38), (108, 110, 150, 149), (43, 47, 46, 42), (89, 87, 170, 171), (47, 51, 50, 46), (68, 69, 71, 70), (51, 55, 54, 50), (66, 68, 64, 65), (55, 59, 58, 54), (97, 95, 174, 175), (59, 63, 62, 58), (66, 67, 69, 68), (75, 73, 163, 164), (23, 19, 53, 52), (100, 102, 146, 145), (86, 88, 139, 138), (62, 2, 6, 10, 14, 18, 22, 26, 30, 34, 38, 42, 46, 50, 54, 58), (40, 41, 20, 21), (57, 60, 1, 4), (48, 49, 12, 13), (56, 57, 4, 5), (45, 48, 13, 16), (33, 36, 25, 28), (36, 37, 24, 25), (53, 56, 5, 8), (41, 44, 17, 20), (44, 45, 16, 17), (52, 53, 8, 9), (61, 32, 29, 0), (60, 61, 0, 1), (49, 52, 9, 12), (32, 33, 28, 29), (0, 29, 28, 25, 24, 21, 20, 17, 16, 13, 12, 9, 8, 5, 4, 1), (39, 35, 45, 44), (55, 51, 37, 36), (11, 7, 60, 57), (27, 23, 52, 49), (3, 63, 32, 61), (43, 39, 44, 41), (59, 55, 36, 33), (15, 11, 57, 56), (31, 27, 49, 48), (47, 43, 41, 40), (63, 59, 33, 32), (19, 15, 56, 53), (35, 31, 48, 45), (51, 47, 40, 37), (7, 3, 61, 60), (37, 40, 21, 24), (62, 63, 3, 2), (76, 77, 79, 78), (103, 101, 177, 178), (122, 124, 157, 156), (78, 79, 81, 80), (125, 123, 188, 189), (92, 94, 142, 141), (80, 81, 83, 82), (95, 93, 173, 174), (114, 116, 153, 152), (82, 83, 85, 84), (73, 71, 162, 163), (84, 86, 138, 137), (84, 85, 87, 86), (117, 115, 184, 185), (106, 108, 149, 148), (86, 87, 89, 88), (67, 129, 191, 160), (76, 78, 134, 133), (88, 89, 91, 90), (87, 85, 169, 170), (98, 100, 145, 144), (90, 91, 93, 92), (109, 107, 180, 181), (120, 122, 156, 155), (92, 93, 95, 94), (79, 77, 165, 166), (90, 92, 141, 140), (94, 95, 97, 96), (101, 99, 176, 177), (112, 114, 152, 151), (96, 97, 99, 98), (123, 121, 187, 188), (82, 84, 137, 136), (98, 99, 101, 100), (93, 91, 172, 173), (104, 106, 148, 147), (100, 101, 103, 102), (71, 69, 161, 162), (126, 128, 159, 158), (102, 103, 105, 104), (115, 113, 183, 184), (96, 98, 144, 143), (104, 105, 107, 106), (85, 83, 168, 169), (74, 76, 133, 132), (106, 107, 109, 108), (107, 105, 179, 180), (118, 120, 155, 154), (108, 109, 111, 110), (129, 127, 190, 191), (88, 90, 140, 139), (110, 111, 113, 112), (99, 97, 175, 176), (70, 72, 131, 130), (112, 113, 115, 114), (77, 75, 164, 165), (110, 112, 151, 150), (114, 115, 117, 116), (121, 119, 186, 187), (128, 66, 65, 159), (116, 117, 119, 118), (91, 89, 171, 172), (80, 82, 136, 135), (118, 119, 121, 120), (113, 111, 182, 183), (102, 104, 147, 146), (120, 121, 123, 122), (83, 81, 167, 168), (124, 126, 158, 157), (122, 123, 125, 124), (105, 103, 178, 179), (94, 96, 143, 142), (124, 125, 127, 126), (116, 118, 154, 153), (128, 129, 67, 66), (126, 127, 129, 128), (119, 117, 185, 186), (127, 125, 189, 190), (72, 74, 132, 131), (194, 195, 197, 196), (196, 197, 199, 198), (193, 192, 205, 204), (198, 199, 201, 200), (197, 195, 203, 201, 199), (202, 203, 195, 194), (200, 201, 203, 202), (194, 196, 198, 200, 202), (208, 209, 206, 207), (212, 213, 210, 211), (216, 217, 219, 218), (218, 219, 221, 220), (215, 214, 227, 226), (220, 221, 223, 222), (219, 217, 225, 223, 221), (224, 225, 217, 216), (222, 223, 225, 224), (216, 218, 220, 222, 224), (230, 231, 228, 229), (234, 235, 232, 233), (238, 239, 241, 240), (240, 241, 243, 242), (237, 236, 249, 248), (242, 243, 245, 244), (241, 239, 247, 245, 243), (246, 247, 239, 238), (244, 245, 247, 246), (238, 240, 242, 244, 246), (252, 253, 250, 251), (256, 257, 254, 255)])
me_cylinder_001.polygons.foreach_set('material_index', [1, 1, 1, 1, 1, 1, 1, 1, 1, 1, 1, 1, 1, 1, 1, 1, 1, 1, 1, 1, 1, 1, 1, 1, 1, 1, 1, 1, 1, 1, 1, 1, 1, 1, 1, 1, 1, 1, 1, 1, 1, 1, 1, 1, 1, 1, 1, 1, 1, 1, 1, 1, 1, 1, 1, 1, 1, 1, 1, 1, 1, 1, 1, 1, 1, 1, 1, 1, 1, 1, 1, 1, 1, 1, 1, 1, 1, 1, 1, 1, 1, 1, 1, 1, 1, 1, 1, 1, 1, 1, 1, 1, 1, 1, 1, 1, 1, 1, 1, 1, 1, 1, 1, 1, 1, 1, 1, 1, 1, 1, 1, 1, 1, 1, 1, 1, 1, 1, 1, 1, 1, 1, 1, 1, 1, 1, 1, 1, 1, 1, 1, 1, 1, 1, 1, 1, 1, 1, 1, 1, 1, 1, 1, 1, 1, 1, 2, 2, 0, 2, 2, 2, 2, 2, 0, 0, 2, 2, 0, 2, 2, 2, 2, 2, 0, 0, 2, 2, 0, 2, 2, 2, 2, 2, 0, 0])
me_cylinder_001.materials.append(mat_fletching)
me_cylinder_001.materials.append(mat_quiver2)
me_cylinder_001.materials.append(mat_arrows)
me_cylinder_001.use_remesh_preserve_volume = False
me_cylinder_001.use_remesh_preserve_attributes = False
me_cylinder_001.use_mirror_vertex_groups = False
me_cylinder_001.update()
me_plane_001 = bpy.data.meshes.new('Plane.001')
me_plane_001.from_pydata([(0.0, -0.1525, 2.062), (1.611, -0.1581, 2.883), (0.9678, -0.1605, 3.271), (0.0, -0.1694, 3.383), (0.0, -0.2079, 2.549), (0.518, -0.1305, 0.95), (0.5817, -0.2069, 3.364), (0.0, -0.2994, 2.994), (1.236, -0.1612, 3.111), (1.981, -0.1821, 2.635), (0.0, -0.05216, 3.95), (0.0, -0.1594, 4.067), (0.0, -0.1804, 5.132), (0.0, -0.01413, 3.754), (0.4102, -0.1343, 1.827), (0.5257, -0.1007, 0.2571), (0.5318, -0.1039, 0.1759), (0.4967, 0.01305, 0.08319), (0.5691, -0.3247, 0.1117), (0.6021, -0.5676, 0.07587), (0.4683, -0.1451, 1.532), (0.5213, -0.09977, 0.8158), (0.003149, -0.6339, 1.985), (0.02742, 0.3178, 2.02), (2.026, -0.1821, 2.606)], [(8, 1), (16, 15), (7, 3), (0, 4), (21, 5), (3, 6), (4, 7), (2, 8), (1, 9), (13, 10), (10, 11), (11, 12), (3, 13), (14, 0), (20, 14), (6, 2), (17, 16), (16, 18), (18, 19), (5, 20), (15, 21), (0, 22), (0, 23), (9, 24)], [])
me_plane_001.use_remesh_preserve_volume = False
me_plane_001.use_remesh_preserve_attributes = False
me_plane_001.use_mirror_vertex_groups = False
me_plane_001.update()

# ---- objects
ob_cylinder = bpy.data.objects.new('Cylinder', me_cylinder)
ob_circle = bpy.data.objects.new('Circle', me_circle)
ob_plane_005 = bpy.data.objects.new('Plane.005', me_plane_004)
ob_plane_004 = bpy.data.objects.new('Plane.004', me_plane_003)
ob_plane_003 = bpy.data.objects.new('Plane.003', me_plane_002)
ob_plane_002 = bpy.data.objects.new('Plane.002', me_plane_000)
ob_plane_000 = bpy.data.objects.new('Plane.000', me_plane_006)
ob_lamp = bpy.data.objects.new('Lamp', light_lamp)
ob_camera = bpy.data.objects.new('Camera', cam_camera)
ob_plane_009 = bpy.data.objects.new('Plane.009', me_plane_009)
ob_plane_008 = bpy.data.objects.new('Plane.008', me_plane_008)
ob_plane_007 = bpy.data.objects.new('Plane.007', me_plane_007)
ob_plane_006 = bpy.data.objects.new('Plane.006', me_plane_005)
ob_circle_001 = bpy.data.objects.new('Circle.001', me_circle_001)
ob_cylinder_001 = bpy.data.objects.new('Cylinder.001', me_cylinder_001)
ob_plane_001 = bpy.data.objects.new('Plane.001', me_plane_001)

# ---- transforms, parenting, visibility, modifiers, constraints
ob_cylinder.location = (0.06044, 0.3154, 3.168)
ob_cylinder.rotation_euler = (0.0, -0.7152, -0.1685)
ob_cylinder.scale = (0.1815, 0.1815, 1.0)
ob_cylinder.lineart.crease_threshold = 0.0
_m = ob_cylinder.modifiers.new('Subsurf', 'SUBSURF')
_m.uv_smooth = 'PRESERVE_CORNERS'
_m.quality = 2
_m.levels = 2
_m.show_only_control_edges = False
ob_circle.location = (0.0, 0.0, 4.247)
ob_circle.rotation_euler = (1.571, 2.22e-16, 2.22e-16)
ob_circle.lineart.crease_threshold = 0.0
_m = ob_circle.modifiers.new('Mirror', 'MIRROR')
ob_plane_005.location = (0.0, 0.0, 0.0)
ob_plane_005.scale = (0.8374, 1.0, 1.0)
ob_plane_005.lineart.crease_threshold = 0.0
_m = ob_plane_005.modifiers.new('Mirror', 'MIRROR')
_m.use_clip = True
ob_plane_004.location = (0.0, 0.0, 0.0)
ob_plane_004.lineart.crease_threshold = 0.0
_m = ob_plane_004.modifiers.new('Mirror', 'MIRROR')
_m.use_clip = True
_m = ob_plane_004.modifiers.new('Subsurf', 'SUBSURF')
_m.uv_smooth = 'PRESERVE_CORNERS'
_m.quality = 2
_m.show_only_control_edges = False
ob_plane_003.location = (0.0, 0.0, 0.0)
ob_plane_003.lineart.crease_threshold = 0.0
_m = ob_plane_003.modifiers.new('Mirror', 'MIRROR')
_m.use_clip = True
ob_plane_002.location = (0.0, 0.0, 0.0)
ob_plane_002.lineart.crease_threshold = 0.0
_m = ob_plane_002.modifiers.new('Mirror', 'MIRROR')
_m.use_clip = True
_m = ob_plane_002.modifiers.new('Subsurf', 'SUBSURF')
_m.uv_smooth = 'PRESERVE_CORNERS'
_m.quality = 0
_m.render_levels = 0
_m.show_only_control_edges = False
ob_plane_000.location = (0.0, 0.0, 0.0)
ob_plane_000.lineart.crease_threshold = 0.0
_m = ob_plane_000.modifiers.new('Mirror', 'MIRROR')
_m.use_clip = True
ob_lamp.location = (1.476, -5.365, 7.732)
ob_lamp.rotation_euler = (0.6968, -0.51, 1.127)
ob_lamp.lock_rotations_4d = False
ob_lamp.empty_display_type = 'ARROWS'
ob_lamp.color = (0.0, 0.0, 0.0, 0.0)
ob_lamp.lineart.crease_threshold = 0.0
ob_camera.location = (-6.086, -9.374, 6.897)
ob_camera.rotation_euler = (1.212, 0.01082, -0.5936)
ob_camera.lock_rotations_4d = False
ob_camera.empty_display_type = 'ARROWS'
ob_camera.color = (0.0, 0.0, 0.0, 0.0)
ob_camera.display_type = 'WIRE'
ob_camera.lineart.crease_threshold = 0.0
ob_plane_009.location = (0.0, 0.0, 0.0)
ob_plane_009.lineart.crease_threshold = 0.0
_m = ob_plane_009.modifiers.new('Mirror', 'MIRROR')
_m.use_clip = True
_m = ob_plane_009.modifiers.new('Subsurf', 'SUBSURF')
_m.uv_smooth = 'PRESERVE_CORNERS'
_m.quality = 0
_m.render_levels = 0
_m.show_only_control_edges = False
ob_plane_008.location = (0.0, 0.0, 0.0)
ob_plane_008.lineart.crease_threshold = 0.0
_m = ob_plane_008.modifiers.new('Mirror', 'MIRROR')
_m.use_clip = True
ob_plane_007.location = (0.0, 0.0, 0.0)
ob_plane_007.lineart.crease_threshold = 0.0
_m = ob_plane_007.modifiers.new('Mirror', 'MIRROR')
_m.use_clip = True
ob_plane_006.location = (0.0, 0.0, 0.0)
ob_plane_006.scale = (0.8374, 1.0, 1.0)
ob_plane_006.lineart.crease_threshold = 0.0
_m = ob_plane_006.modifiers.new('Mirror', 'MIRROR')
_m.use_clip = True
ob_circle_001.location = (0.0, 0.0, 4.247)
ob_circle_001.rotation_euler = (1.571, 2.22e-16, 2.22e-16)
ob_circle_001.lineart.crease_threshold = 0.0
_m = ob_circle_001.modifiers.new('Mirror', 'MIRROR')
ob_cylinder_001.location = (0.06044, 0.3154, 3.168)
ob_cylinder_001.rotation_euler = (0.0, -0.7152, -0.1685)
ob_cylinder_001.scale = (0.1815, 0.1815, 1.0)
ob_cylinder_001.lineart.crease_threshold = 0.0
ob_plane_001.location = (0.0, 0.0, 0.0)
ob_plane_001.lineart.crease_threshold = 0.0
_m = ob_plane_001.modifiers.new('Mirror', 'MIRROR')
_m = ob_plane_001.modifiers.new('Skin', 'SKIN')
_m.branch_smoothing = 0.3519
_m = ob_plane_001.modifiers.new('Subsurf', 'SUBSURF')
_m.uv_smooth = 'PRESERVE_CORNERS'
_m.quality = 2
_m.show_only_control_edges = False

# ---- collection membership
col_collection_1.objects.link(ob_cylinder)
col_collection_1.objects.link(ob_circle)
col_collection_1.objects.link(ob_plane_005)
col_collection_1.objects.link(ob_plane_004)
col_collection_1.objects.link(ob_plane_003)
col_collection_1.objects.link(ob_plane_002)
col_collection_1.objects.link(ob_plane_000)
col_collection_1.objects.link(ob_lamp)
col_collection_1.objects.link(ob_camera)
col_collection_19.objects.link(ob_plane_009)
col_collection_19.objects.link(ob_plane_008)
col_collection_19.objects.link(ob_plane_007)
col_collection_19.objects.link(ob_plane_006)
col_collection_19.objects.link(ob_circle_001)
col_collection_19.objects.link(ob_cylinder_001)
col_collection_20.objects.link(ob_plane_001)

# ---- scene / render settings (as saved in the file)
scene.camera = ob_camera
scene.frame_start = 1; scene.frame_end = 250; scene.frame_set(1)
scene.render.engine = 'BLENDER_EEVEE_NEXT'
scene.render.resolution_percentage = 50
scene.render.dither_intensity = 0.0
scene.cycles.use_denoising = False
scene.cycles.samples = 10
scene.cycles.sampling_pattern = 'TABULATED_SOBOL'
scene.cycles.light_sampling_threshold = 0.0
scene.cycles.use_adaptive_sampling = False
scene.cycles.use_light_tree = False
scene.cycles.blur_glossy = 0.0
scene.cycles.pixel_filter_type = 'GAUSSIAN'
scene.cycles.sample_clamp_indirect = 0.0
scene.view_settings.view_transform = 'Standard'
bpy.context.view_layer.update()
